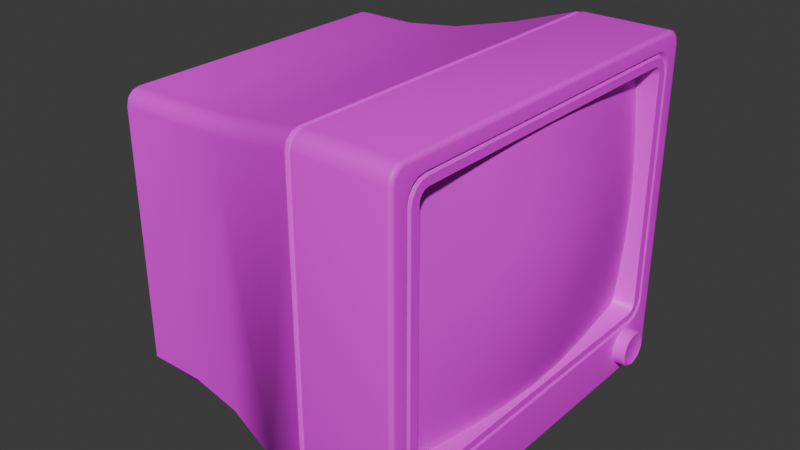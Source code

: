 # Source: CRT.blend  (saved by Blender 4.0.36; exported with 4.5.12 LTS)
import bpy
from mathutils import Matrix  # noqa: F401  (used for matrix-valued properties, if any)

bpy.ops.wm.read_factory_settings(use_empty=True)
scene = bpy.context.scene
scene.name = 'Scene'

# ---- collections
col_collection = bpy.data.collections.new('Collection'); scene.collection.children.link(col_collection)

# ---- images (referenced by path relative to the original .blend; pixels are not part of the script)
import os
ASSET_DIR = os.environ.get("B2B_ASSET_DIR", "")  # directory of the original .blend (textures are referenced by path, not embedded)
HERE = os.path.dirname(os.path.abspath(__file__))  # packed textures are extracted next to this script under _unpacked/

def load_image(name, relpath, width, height, colorspace="sRGB"):
    """Load a texture the original file referenced (path relative to the .blend, or extracted next to this script)."""
    p = next((c for c in (os.path.join(HERE, relpath), os.path.join(ASSET_DIR, relpath)) if relpath and os.path.exists(c)), "")
    if p:
        img = bpy.data.images.load(p, check_existing=True)
        img.name = name
    else:  # same state as the original file: an image datablock whose file is absent (Cycles renders it pink)
        img = bpy.data.images.new(name, width, height)
        img.source = "FILE"
        img.filepath = "//" + (relpath or name)
    img.colorspace_settings.name = colorspace
    return img
img_crt_aooooo_png = load_image('CRT_AOOOOO.png', 'CRT_AOOOOO.png', 1024, 1024, 'sRGB')

# ---- materials (node trees are filled in below, after node groups)
mat_material = bpy.data.materials.new('Material')
mat_material.alpha_threshold = 0.0
mat_material.roughness = 0.5
mat_material.line_color = (0.0, 0.0, 0.0, 1.0)

# ---- node groups
ng_auto_smooth = bpy.data.node_groups.new('Auto Smooth', 'GeometryNodeTree')
_s = ng_auto_smooth.interface.new_socket(name='Geometry', in_out='OUTPUT', socket_type='NodeSocketGeometry')
_s = ng_auto_smooth.interface.new_socket(name='Geometry', in_out='INPUT', socket_type='NodeSocketGeometry')
_s = ng_auto_smooth.interface.new_socket(name='Angle', in_out='INPUT', socket_type='NodeSocketFloat')
_s.subtype = 'ANGLE'
_s.min_value = 0.0
_s.max_value = 3.142
ng_auto_smooth.is_modifier = True
_N = ng_auto_smooth.nodes; _L = ng_auto_smooth.links
n0 = _N.new('NodeGroupOutput'); n0.name = 'Group Output'; n0.location = (480, -100)
n1 = _N.new('NodeGroupInput'); n1.name = 'Group Input'; n1.location = (-420, -300)
n2 = _N.new('NodeGroupInput'); n2.name = 'Group Input.001'; n2.location = (-60, -100)
n3 = _N.new('GeometryNodeSetShadeSmooth'); n3.name = 'Set Shade Smooth'; n3.location = (120, -100)
n3.domain = 'EDGE'
n4 = _N.new('GeometryNodeSetShadeSmooth'); n4.name = 'Set Shade Smooth.001'; n4.location = (300, -100)
n5 = _N.new('GeometryNodeInputMeshEdgeAngle'); n5.name = 'Edge Angle'; n5.location = (-420, -220)
n6 = _N.new('GeometryNodeInputEdgeSmooth'); n6.name = 'Is Edge Smooth'; n6.location = (-60, -160)
n7 = _N.new('GeometryNodeInputShadeSmooth'); n7.name = 'Is Face Smooth'; n7.location = (-240, -340)
n8 = _N.new('FunctionNodeBooleanMath'); n8.name = 'Boolean Math'; n8.location = (-60, -220)
n9 = _N.new('FunctionNodeCompare'); n9.name = 'Compare'; n9.location = (-240, -180)
n9.operation = 'LESS_EQUAL'
_L.new(n5.outputs[0], n9.inputs[0])
_L.new(n4.outputs[0], n0.inputs[0])
_L.new(n1.outputs[1], n9.inputs[1])
_L.new(n9.outputs[0], n8.inputs[0])
_L.new(n7.outputs[0], n8.inputs[1])
_L.new(n2.outputs[0], n3.inputs[0])
_L.new(n6.outputs[0], n3.inputs[1])
_L.new(n3.outputs[0], n4.inputs[0])
_L.new(n8.outputs[0], n3.inputs[2])
n0.is_active_output = True

# ---- material node trees
mat_material.use_nodes = True; mat_material.node_tree.nodes.clear()
_N = mat_material.node_tree.nodes; _L = mat_material.node_tree.links
n0 = _N.new('ShaderNodeOutputMaterial'); n0.name = 'Material Output'; n0.location = (300, 300)
n1 = _N.new('ShaderNodeBsdfPrincipled'); n1.name = 'Principled BSDF'; n1.location = (10, 300)
n1.inputs[3].default_value = 1.45
n2 = _N.new('ShaderNodeTexImage'); n2.name = 'Image Texture'; n2.location = (-449, 233)
n2.image = img_crt_aooooo_png
_L.new(n1.outputs[0], n0.inputs[0])
_L.new(n2.outputs[0], n1.inputs[0])
n0.is_active_output = True

# ---- world
world_world = bpy.data.worlds.new('World'); scene.world = world_world
world_world.use_nodes = True; world_world.node_tree.nodes.clear()
_N = world_world.node_tree.nodes; _L = world_world.node_tree.links
n0 = _N.new('ShaderNodeOutputWorld'); n0.name = 'World Output'; n0.location = (300, 300)
n1 = _N.new('ShaderNodeBackground'); n1.name = 'Background'; n1.location = (10, 300)
n1.inputs[0].default_value = (0.05088, 0.05088, 0.05088, 1.0)
_L.new(n1.outputs[0], n0.inputs[0])
n0.is_active_output = True
world_world.color = (0.05088, 0.05088, 0.05088)
world_world.use_sun_shadow = False
world_world.sun_shadow_jitter_overblur = 0.0

# ---- meshes
me_cube_003 = bpy.data.meshes.new('Cube.003')
me_cube_003.from_pydata([(-0.1691, -0.1424, -0.1856), (-0.1691, 0.1424, -0.1856), (-0.1213, 0.1734, -0.1474), (0.01159, 0.1645, -0.1856), (-0.05749, 0.1492, -0.1856), (0.01159, -0.1645, -0.1856), (-0.1229, -0.1426, -0.1856), (-0.05749, -0.1492, -0.1856), (-0.1859, 0.1731, -0.1471), (-0.1859, -0.1731, -0.1471), (-0.05931, -0.1802, -0.1535), (-0.1213, -0.1734, -0.1474), (-0.1229, 0.1426, -0.1856), (-0.05931, 0.1802, -0.1535), (0.00648, -0.1962, -0.1679), (0.00648, 0.1962, -0.1679), (0.06891, 0.2029, 0.179), (0.06887, 0.2029, -0.1793), (0.06891, -0.2086, 0.1734), (0.06891, -0.2107, 0.1656), (0.0689, -0.2087, -0.1737), (0.06891, -0.2107, -0.1662), (0.06891, 0.2086, 0.1734), (0.06891, 0.1951, 0.1811), (0.06891, 0.2107, 0.1656), (0.0689, 0.2087, -0.1737), (0.06891, 0.2107, -0.1662), (0.06882, 0.1948, -0.1816), (0.06891, -0.2029, 0.179), (0.06891, -0.1951, 0.1811), (0.06894, -0.2029, -0.1793), (0.06882, -0.1948, -0.1816), (-0.1859, -0.1731, 0.1313), (-0.1859, -0.1572, 0.1471), (-0.1859, -0.171, 0.1392), (-0.1859, -0.1652, 0.145), (-0.1859, 0.1572, 0.1471), (-0.1859, 0.1731, 0.1313), (-0.1859, 0.1652, 0.145), (-0.1859, 0.171, 0.1392), (0.00648, 0.1803, 0.1679), (0.00648, 0.1962, 0.152), (0.00648, 0.1883, 0.1658), (0.00648, 0.1941, 0.16), (-0.1213, 0.1734, 0.1315), (-0.1213, 0.1575, 0.1474), (-0.1213, 0.1713, 0.1394), (-0.1213, 0.1654, 0.1452), (-0.05931, 0.1643, 0.1535), (-0.05931, 0.1802, 0.1376), (-0.05931, 0.1723, 0.1514), (-0.05931, 0.1781, 0.1456), (-0.1213, -0.1575, 0.1474), (-0.1213, -0.1734, 0.1315), (-0.1213, -0.1654, 0.1452), (-0.1213, -0.1713, 0.1394), (0.00648, -0.1962, 0.152), (0.00648, -0.1803, 0.1679), (0.00648, -0.1941, 0.16), (0.00648, -0.1883, 0.1658), (-0.05931, -0.1802, 0.1376), (-0.05931, -0.1643, 0.1535), (-0.05931, -0.1781, 0.1456), (-0.05931, -0.1723, 0.1514), (0.1724, -0.1998, 0.1813), (0.1677, -0.2004, 0.1861), (0.1721, -0.2001, 0.1831), (0.171, -0.2003, 0.1847), (0.1695, -0.2004, 0.1857), (0.1724, -0.2117, 0.1695), (0.1677, -0.2164, 0.1702), (0.1721, -0.2135, 0.1698), (0.171, -0.215, 0.17), (0.1695, -0.216, 0.1701), (0.1724, -0.206, 0.1797), (0.1677, -0.2084, 0.1839), (0.1721, -0.2069, 0.1813), (0.171, -0.2077, 0.1827), (0.1695, -0.2082, 0.1836), (0.1724, -0.21, 0.1757), (0.1677, -0.2142, 0.1781), (0.1721, -0.2116, 0.1766), (0.171, -0.213, 0.1774), (0.1695, -0.2139, 0.1779), (0.1724, 0.2117, 0.1695), (0.1677, 0.2164, 0.1702), (0.1721, 0.2135, 0.1698), (0.171, 0.215, 0.17), (0.1695, 0.216, 0.1701), (0.1724, 0.1998, 0.1813), (0.1677, 0.2004, 0.1861), (0.1721, 0.2001, 0.1831), (0.171, 0.2003, 0.1847), (0.1695, 0.2004, 0.1857), (0.1724, 0.21, 0.1757), (0.1677, 0.2142, 0.1781), (0.1721, 0.2116, 0.1766), (0.171, 0.213, 0.1774), (0.1695, 0.2139, 0.1779), (0.1724, 0.206, 0.1797), (0.1677, 0.2084, 0.1839), (0.1721, 0.2069, 0.1813), (0.171, 0.2077, 0.1827), (0.1695, 0.2082, 0.1836), (0.1724, 0.2001, -0.1813), (0.1677, 0.2007, -0.1861), (0.1721, 0.2003, -0.1831), (0.171, 0.2005, -0.1847), (0.1695, 0.2007, -0.1857), (0.1724, 0.2117, -0.1697), (0.1677, 0.2164, -0.1704), (0.1721, 0.2135, -0.17), (0.171, 0.215, -0.1702), (0.1695, 0.216, -0.1703), (0.1724, 0.2061, -0.1797), (0.1677, 0.2085, -0.184), (0.1721, 0.207, -0.1813), (0.171, 0.2078, -0.1827), (0.1695, 0.2084, -0.1836), (0.1724, 0.21, -0.1758), (0.1677, 0.2143, -0.1782), (0.1721, 0.2117, -0.1767), (0.171, 0.213, -0.1775), (0.1695, 0.214, -0.178), (0.1724, -0.2117, -0.1697), (0.1677, -0.2164, -0.1704), (0.1721, -0.2135, -0.17), (0.171, -0.215, -0.1702), (0.1695, -0.216, -0.1703), (0.1724, -0.2001, -0.1813), (0.1677, -0.2007, -0.1861), (0.1721, -0.2003, -0.1831), (0.171, -0.2005, -0.1847), (0.1695, -0.2007, -0.1857), (0.1724, -0.21, -0.1758), (0.1677, -0.2143, -0.1782), (0.1721, -0.2117, -0.1767), (0.171, -0.213, -0.1775), (0.1695, -0.214, -0.178), (0.1724, -0.2061, -0.1797), (0.1677, -0.2085, -0.184), (0.1721, -0.207, -0.1813), (0.171, -0.2078, -0.1827), (0.1695, -0.2084, -0.1836), (0.1055, -0.1555, -0.0883), (0.1055, -0.1459, -0.09784), (0.1055, -0.1547, -0.09195), (0.1055, -0.1527, -0.09504), (0.1055, -0.1496, -0.09711), (0.1055, -0.1459, 0.1354), (0.1055, -0.1555, 0.1258), (0.1055, -0.1496, 0.1346), (0.1055, -0.1527, 0.1326), (0.1055, -0.1547, 0.1295), (0.1055, 0.1459, -0.09784), (0.1055, 0.1555, -0.0883), (0.1055, 0.1496, -0.09711), (0.1055, 0.1527, -0.09504), (0.1055, 0.1547, -0.09195), (0.1055, 0.1555, 0.1258), (0.1055, 0.1459, 0.1354), (0.1055, 0.1547, 0.1295), (0.1055, 0.1527, 0.1326), (0.1055, 0.1496, 0.1346), (0.1724, 0.1837, -0.1077), (0.1724, 0.1724, -0.119), (0.1724, 0.1828, -0.112), (0.1724, 0.1804, -0.1157), (0.1724, 0.1767, -0.1181), (0.1724, 0.1724, 0.1565), (0.1724, 0.1837, 0.1453), (0.1724, 0.1767, 0.1557), (0.1724, 0.1804, 0.1532), (0.1724, 0.1828, 0.1496), (0.1724, -0.1724, -0.119), (0.1724, -0.1837, -0.1077), (0.1724, -0.1767, -0.1181), (0.1724, -0.1804, -0.1157), (0.1724, -0.1828, -0.112), (0.1724, -0.1837, 0.1453), (0.1724, -0.1724, 0.1565), (0.1724, -0.1828, 0.1496), (0.1724, -0.1804, 0.1532), (0.1724, -0.1767, 0.1557), (0.06532, -0.1985, -0.186), (0.07233, -0.2007, -0.1861), (0.07233, -0.2164, -0.1704), (0.06548, -0.2153, -0.1702), (0.07233, -0.2085, -0.184), (0.06555, -0.2072, -0.1835), (0.06548, -0.2133, -0.1777), (0.07233, -0.2143, -0.1782), (0.07233, -0.2004, 0.1861), (0.06549, -0.1994, 0.1851), (0.07233, -0.2164, 0.1702), (0.06549, -0.2153, 0.1692), (0.06549, -0.2073, 0.183), (0.07233, -0.2084, 0.1839), (0.07233, -0.2142, 0.1781), (0.06549, -0.2132, 0.1771), (0.06548, 0.2153, -0.1702), (0.07233, 0.2164, -0.1704), (0.06532, 0.1985, -0.186), (0.07233, 0.2007, -0.1861), (0.07233, 0.2143, -0.1782), (0.06548, 0.2133, -0.1777), (0.06541, 0.2072, -0.1834), (0.07233, 0.2085, -0.184), (0.06549, 0.2153, 0.1692), (0.07233, 0.2164, 0.1702), (0.07233, 0.2004, 0.1861), (0.06549, 0.1994, 0.1851), (0.06549, 0.2132, 0.1771), (0.07233, 0.2142, 0.1781), (0.07233, 0.2084, 0.1839), (0.06549, 0.2073, 0.183), (0.1697, 0.1958, -0.1089), (0.1697, 0.1758, -0.1291), (0.1697, 0.1943, -0.1166), (0.1697, 0.19, -0.1231), (0.1697, 0.1835, -0.1275), (0.1697, -0.1956, -0.1089), (0.1697, -0.1755, -0.1291), (0.1697, -0.1941, -0.1166), (0.1697, -0.1897, -0.1232), (0.1697, -0.1832, -0.1275), (0.1697, -0.1956, 0.1474), (0.1697, -0.1755, 0.1676), (0.1697, -0.1941, 0.1552), (0.1697, -0.1897, 0.1617), (0.1697, -0.1832, 0.1661), (0.1697, 0.1958, 0.1475), (0.1697, 0.1758, 0.1676), (0.1697, 0.1943, 0.1552), (0.1697, 0.19, 0.1617), (0.1697, 0.1835, 0.1661), (0.1724, 0.1934, 0.145), (0.1724, 0.1734, 0.1652), (0.1724, 0.1919, 0.1528), (0.1724, 0.1876, 0.1593), (0.1724, 0.1811, 0.1637), (0.1724, 0.1782, 0.1701), (0.1724, 0.1983, 0.1499), (0.1724, 0.1859, 0.1685), (0.1724, 0.1924, 0.1642), (0.1724, 0.1967, 0.1576), (0.1724, -0.198, 0.1499), (0.1724, -0.178, 0.1701), (0.1724, -0.1965, 0.1576), (0.1724, -0.1921, 0.1642), (0.1724, -0.1856, 0.1685), (0.1724, -0.1731, 0.1652), (0.1724, -0.1932, 0.145), (0.1724, -0.1808, 0.1637), (0.1724, -0.1873, 0.1593), (0.1724, -0.1916, 0.1527), (0.1724, 0.1983, -0.1113), (0.1724, 0.1782, -0.1315), (0.1724, 0.1967, -0.119), (0.1724, 0.1924, -0.1256), (0.1724, 0.1859, -0.13), (0.1724, 0.1734, -0.1266), (0.1724, 0.1934, -0.1064), (0.1724, 0.1811, -0.1251), (0.1724, 0.1876, -0.1207), (0.1724, 0.1919, -0.1142), (0.1724, -0.1932, -0.1064), (0.1724, -0.1731, -0.1266), (0.1724, -0.1916, -0.1142), (0.1724, -0.1873, -0.1207), (0.1724, -0.1808, -0.1251), (0.1724, -0.178, -0.1315), (0.1724, -0.198, -0.1113), (0.1724, -0.1856, -0.13), (0.1724, -0.1921, -0.1256), (0.1724, -0.1965, -0.119)], [], [(58, 199, 196, 59), (11, 53, 32, 9), (115, 207, 204, 120), (52, 45, 36, 33), (205, 15, 200), (39, 37, 8, 9, 32, 34, 35, 33, 36, 38), (44, 2, 8, 37), (13, 49, 41, 15), (6, 12, 4, 7), (7, 4, 3, 5), (53, 11, 10, 60), (2, 44, 49, 13), (60, 10, 14, 56), (45, 52, 61, 48), (48, 61, 57, 40), (12, 6, 0, 1), (1, 0, 9, 8), (6, 7, 10, 11), (4, 12, 2, 13), (7, 5, 14, 10), (3, 4, 13, 15), (12, 1, 8, 2), (0, 6, 11, 9), (208, 200, 15, 41), (42, 215, 212, 43), (90, 210, 192, 65), (43, 212, 208, 41), (185, 130, 140, 188), (195, 56, 14, 187), (15, 205, 206), (204, 207, 17, 25), (202, 3, 206), (120, 204, 201, 110), (65, 192, 197, 75), (3, 202, 184, 5), (59, 196, 193, 57), (40, 211, 215, 42), (14, 5, 189), (49, 44, 46, 51), (51, 46, 47, 50), (50, 47, 45, 48), (53, 60, 62, 55), (55, 62, 63, 54), (54, 63, 61, 52), (41, 49, 51, 43), (43, 51, 50, 42), (42, 50, 48, 40), (60, 56, 58, 62), (62, 58, 59, 63), (63, 59, 57, 61), (210, 90, 100, 214), (214, 100, 95, 213), (213, 95, 85, 209), (36, 45, 47, 38), (38, 47, 46, 39), (39, 46, 44, 37), (80, 198, 194, 70), (75, 197, 198, 80), (56, 195, 199, 58), (32, 53, 55, 34), (34, 55, 54, 35), (35, 54, 52, 33), (201, 209, 85, 110), (114, 104, 106, 116), (116, 106, 107, 117), (117, 107, 108, 118), (118, 108, 105, 115), (119, 114, 116, 121), (121, 116, 117, 122), (122, 117, 118, 123), (123, 118, 115, 120), (109, 119, 121, 111), (111, 121, 122, 112), (112, 122, 123, 113), (113, 123, 120, 110), (89, 99, 101, 91), (91, 101, 102, 92), (92, 102, 103, 93), (93, 103, 100, 90), (99, 94, 96, 101), (101, 96, 97, 102), (102, 97, 98, 103), (103, 98, 95, 100), (94, 84, 86, 96), (96, 86, 87, 97), (97, 87, 88, 98), (98, 88, 85, 95), (129, 139, 141, 131), (131, 141, 142, 132), (132, 142, 143, 133), (133, 143, 140, 130), (139, 134, 136, 141), (141, 136, 137, 142), (142, 137, 138, 143), (143, 138, 135, 140), (134, 124, 126, 136), (136, 126, 127, 137), (137, 127, 128, 138), (138, 128, 125, 135), (74, 64, 66, 76), (76, 66, 67, 77), (77, 67, 68, 78), (78, 68, 65, 75), (79, 74, 76, 81), (81, 76, 77, 82), (82, 77, 78, 83), (83, 78, 75, 80), (69, 79, 81, 71), (71, 81, 82, 72), (72, 82, 83, 73), (73, 83, 80, 70), (124, 69, 71, 126), (126, 71, 72, 127), (127, 72, 73, 128), (128, 73, 70, 125), (104, 129, 131, 106), (106, 131, 132, 107), (107, 132, 133, 108), (108, 133, 130, 105), (64, 89, 91, 66), (66, 91, 92, 67), (67, 92, 93, 68), (68, 93, 90, 65), (84, 109, 111, 86), (86, 111, 112, 87), (87, 112, 113, 88), (88, 113, 110, 85), (193, 211, 40, 57), (15, 206, 3), (188, 140, 135, 191), (191, 135, 125, 186), (189, 190, 14), (105, 130, 185, 203), (187, 14, 190), (125, 70, 194, 186), (105, 203, 207, 115), (154, 145, 174, 165), (149, 160, 169, 180), (170, 159, 155, 164), (171, 172, 239, 240), (149, 180, 183, 151), (151, 183, 182, 152), (152, 182, 181, 153), (153, 181, 179, 150), (154, 165, 168, 156), (156, 168, 167, 157), (157, 167, 166, 158), (158, 166, 164, 155), (144, 175, 178, 146), (146, 178, 177, 147), (147, 177, 176, 148), (148, 176, 174, 145), (159, 170, 173, 161), (161, 173, 172, 162), (162, 172, 171, 163), (163, 171, 169, 160), (175, 144, 150, 179), (31, 30, 189, 184), (29, 28, 197, 192), (31, 27, 203, 185), (26, 25, 205, 200), (26, 24, 209, 201), (29, 23, 211, 193), (24, 22, 213, 209), (21, 20, 191, 186), (21, 19, 195, 187), (19, 18, 199, 195), (27, 17, 207, 203), (23, 16, 215, 211), (30, 20, 190, 189), (28, 18, 198, 197), (22, 16, 214, 213), (25, 17, 206, 205), (5, 184, 189), (212, 215, 16, 22), (196, 199, 18, 28), (188, 191, 20, 30), (210, 214, 16, 23), (202, 206, 17, 27), (194, 198, 18, 19), (186, 194, 19, 21), (187, 190, 20, 21), (208, 212, 22, 24), (192, 210, 23, 29), (200, 208, 24, 26), (201, 204, 25, 26), (184, 202, 27, 31), (193, 196, 28, 29), (185, 188, 30, 31), (241, 247, 227, 232), (172, 173, 238, 239), (173, 170, 236, 238), (231, 216, 256, 242), (226, 221, 266, 252), (246, 272, 221, 226), (164, 262, 236, 170), (222, 217, 261, 267), (236, 262, 216, 231), (232, 227, 251, 237), (164, 166, 265, 262), (166, 167, 264, 265), (167, 168, 263, 264), (168, 165, 261, 263), (256, 216, 218, 258), (258, 218, 219, 259), (259, 219, 220, 260), (260, 220, 217, 257), (266, 221, 223, 268), (268, 223, 224, 269), (269, 224, 225, 270), (270, 225, 222, 267), (246, 226, 228, 248), (248, 228, 229, 249), (249, 229, 230, 250), (250, 230, 227, 247), (236, 231, 233, 238), (238, 233, 234, 239), (239, 234, 235, 240), (240, 235, 232, 237), (231, 242, 245, 233), (233, 245, 244, 234), (234, 244, 243, 235), (235, 243, 241, 232), (226, 252, 255, 228), (228, 255, 254, 229), (229, 254, 253, 230), (230, 253, 251, 227), (221, 272, 275, 223), (223, 275, 274, 224), (224, 274, 273, 225), (225, 273, 271, 222), (216, 262, 265, 218), (218, 265, 264, 219), (219, 264, 263, 220), (220, 263, 261, 217), (271, 257, 217, 222), (169, 171, 240, 237), (169, 237, 251, 180), (183, 180, 251, 253), (182, 183, 253, 254), (181, 182, 254, 255), (179, 181, 255, 252), (179, 252, 266, 175), (178, 175, 266, 268), (177, 178, 268, 269), (176, 177, 269, 270), (174, 176, 270, 267), (174, 267, 261, 165), (84, 94, 245, 242), (99, 89, 241, 243), (243, 244, 99), (245, 94, 244), (94, 99, 244), (84, 242, 256, 109), (104, 257, 271, 129), (104, 114, 260, 257), (119, 109, 256, 258), (258, 259, 119), (260, 114, 259), (114, 119, 259), (124, 272, 246, 69), (124, 134, 275, 272), (139, 129, 271, 273), (134, 139, 273, 274), (274, 275, 134), (79, 69, 246, 248), (64, 247, 241, 89), (64, 74, 250, 247), (74, 79, 248, 249), (249, 250, 74)])
me_cube_003.polygons.foreach_set('use_smooth', [True] * 270)
_uv = me_cube_003.uv_layers.new(name='UVMap')
_uv.uv.foreach_set('vector', [0.6417, 0.4686, 0.6422, 0.5147, 0.636, 0.5146, 0.6355, 0.4685, 0.03785, 0.1882, 0.2736, 0.1882, 0.2728, 0.2418, 0.03747, 0.2418, 0.6293, 0.3671, 0.6293, 0.4395, 0.6231, 0.4395, 0.6231, 0.3671, 0.314, 0.8147, 0.04735, 0.8147, 0.04759, 0.7602, 0.3138, 0.7602, 0.3523, 0.4828, 0.3422, 0.5418, 0.3452, 0.4826, 0.6696, 0.5165, 0.6683, 0.5115, 0.6683, 0.3376, 0.8846, 0.3376, 0.8846, 0.5115, 0.8833, 0.5165, 0.8796, 0.5201, 0.8747, 0.5214, 0.6782, 0.5214, 0.6733, 0.5201, 0.04907, 0.6683, 0.3214, 0.6683, 0.3215, 0.7313, 0.04964, 0.7313, 0.3275, 0.6073, 0.04316, 0.6073, 0.02967, 0.5418, 0.3422, 0.5418, 0.05766, 0.2922, 0.2973, 0.2923, 0.3032, 0.3475, 0.05258, 0.3475, 0.05258, 0.3475, 0.3032, 0.3475, 0.3166, 0.4059, 0.04011, 0.4058, 0.2736, 0.1882, 0.03785, 0.1882, 0.03293, 0.1356, 0.279, 0.1356, 0.3214, 0.6683, 0.04907, 0.6683, 0.04316, 0.6073, 0.3275, 0.6073, 0.279, 0.1356, 0.03293, 0.1356, 0.02061, 0.07827, 0.2911, 0.07827, 0.04735, 0.8147, 0.314, 0.8147, 0.3198, 0.8674, 0.0416, 0.8674, 0.0416, 0.8674, 0.3198, 0.8674, 0.3333, 0.9239, 0.02805, 0.9239, 0.2973, 0.2923, 0.05766, 0.2922, 0.05752, 0.2532, 0.2968, 0.2532, 0.6875, 0.3136, 0.8654, 0.3136, 0.8846, 0.3376, 0.6683, 0.3376, 0.7245, 0.1976, 0.7704, 0.1996, 0.7699, 0.231, 0.7259, 0.2318, 0.7704, 0.2841, 0.7245, 0.2861, 0.7259, 0.2519, 0.7699, 0.2527, 0.7704, 0.1996, 0.8196, 0.206, 0.8175, 0.2305, 0.7699, 0.231, 0.8196, 0.2778, 0.7704, 0.2841, 0.7699, 0.2527, 0.8175, 0.2532, 0.7245, 0.2861, 0.6923, 0.2854, 0.6811, 0.2508, 0.7259, 0.2519, 0.6923, 0.1983, 0.7245, 0.1976, 0.7259, 0.2318, 0.6811, 0.233, 0.01369, 0.4826, 0.3452, 0.4826, 0.3422, 0.5418, 0.02967, 0.5418, 0.6526, 0.4682, 0.6522, 0.5161, 0.646, 0.5162, 0.6465, 0.4683, 0.4453, 0.6599, 0.5202, 0.6599, 0.5202, 0.9756, 0.4453, 0.9756, 0.02178, 0.542, 0.005804, 0.4828, 0.01369, 0.4826, 0.02967, 0.5418, 0.3619, 0.9767, 0.4368, 0.9761, 0.4367, 0.982, 0.3618, 0.9826, 0.3052, 0.02611, 0.2911, 0.07827, 0.02061, 0.07827, 0.01831, 0.02611, 0.8175, 0.2532, 0.8603, 0.2508, 0.8601, 0.2566, 0.5893, 0.1709, 0.5844, 0.1758, 0.5884, 0.1807, 0.5932, 0.1757, 0.3454, 0.4513, 0.3166, 0.4059, 0.353, 0.4512, 0.4375, 0.6368, 0.3627, 0.6372, 0.3628, 0.6311, 0.4376, 0.6307, 0.4453, 0.9756, 0.5202, 0.9756, 0.5203, 0.9819, 0.4455, 0.9819, 0.3166, 0.4059, 0.3454, 0.4513, 0.0119, 0.4512, 0.04011, 0.4058, 0.3401, 0.9238, 0.3562, 0.9747, 0.3495, 0.9749, 0.3333, 0.9239, 0.02805, 0.9239, 0.0119, 0.9749, 0.00515, 0.9747, 0.02129, 0.9238, 0.8175, 0.2305, 0.8196, 0.206, 0.8602, 0.2271, 0.04316, 0.6073, 0.04907, 0.6683, 0.0412, 0.6685, 0.03529, 0.6075, 0.6467, 0.4165, 0.6465, 0.3701, 0.6527, 0.37, 0.6529, 0.4164, 0.03486, 0.8673, 0.04062, 0.8145, 0.04735, 0.8147, 0.0416, 0.8674, 0.2736, 0.1882, 0.279, 0.1356, 0.2858, 0.1359, 0.2804, 0.1885, 0.6416, 0.3708, 0.6414, 0.4178, 0.6353, 0.4177, 0.6355, 0.3708, 0.3208, 0.8145, 0.3265, 0.8673, 0.3198, 0.8674, 0.314, 0.8147, 0.02967, 0.5418, 0.04316, 0.6073, 0.03529, 0.6075, 0.02178, 0.542, 0.6465, 0.4683, 0.6467, 0.4165, 0.6529, 0.4164, 0.6526, 0.4682, 0.02129, 0.9238, 0.03486, 0.8673, 0.0416, 0.8674, 0.02805, 0.9239, 0.279, 0.1356, 0.2911, 0.07827, 0.2979, 0.07863, 0.2858, 0.1359, 0.6414, 0.4178, 0.6417, 0.4686, 0.6355, 0.4685, 0.6353, 0.4177, 0.3265, 0.8673, 0.3401, 0.9238, 0.3333, 0.9239, 0.3198, 0.8674, 0.5202, 0.6599, 0.4453, 0.6599, 0.4455, 0.6536, 0.5203, 0.6537, 0.6162, 0.3696, 0.6162, 0.4395, 0.6099, 0.4395, 0.6099, 0.3696, 0.3627, 0.3571, 0.4375, 0.3567, 0.4376, 0.363, 0.3628, 0.3634, 0.04759, 0.7602, 0.04735, 0.8147, 0.04062, 0.8145, 0.04086, 0.76, 0.6522, 0.3236, 0.6527, 0.37, 0.6465, 0.3701, 0.646, 0.3237, 0.04177, 0.7315, 0.0412, 0.6685, 0.04907, 0.6683, 0.04964, 0.7313, 0.3618, 0.05749, 0.4354, 0.05834, 0.4351, 0.06468, 0.3614, 0.06383, 0.6236, 0.5147, 0.6236, 0.4438, 0.6297, 0.4438, 0.6297, 0.5147, 0.2911, 0.07827, 0.3052, 0.02611, 0.312, 0.02646, 0.2979, 0.07863, 0.2728, 0.2418, 0.2736, 0.1882, 0.2804, 0.1885, 0.2796, 0.2422, 0.6422, 0.3228, 0.6416, 0.3708, 0.6355, 0.3708, 0.636, 0.3227, 0.3205, 0.76, 0.3208, 0.8145, 0.314, 0.8147, 0.3138, 0.7602, 0.3628, 0.6311, 0.3628, 0.3634, 0.4376, 0.363, 0.4376, 0.6307, 0.4607, 0.03631, 0.4584, 0.04479, 0.4557, 0.04435, 0.4583, 0.03491, 0.4583, 0.03491, 0.4557, 0.04435, 0.4533, 0.04375, 0.4561, 0.03346, 0.4561, 0.03346, 0.4533, 0.04375, 0.4499, 0.0414, 0.4529, 0.03056, 0.4529, 0.03056, 0.4499, 0.0414, 0.4473, 0.03913, 0.4503, 0.02793, 0.4662, 0.03074, 0.4607, 0.03631, 0.4583, 0.03491, 0.4649, 0.02837, 0.4649, 0.02837, 0.4583, 0.03491, 0.4561, 0.03346, 0.4635, 0.0261, 0.4635, 0.0261, 0.4561, 0.03346, 0.4529, 0.03056, 0.4609, 0.02259, 0.4609, 0.02259, 0.4529, 0.03056, 0.4503, 0.02793, 0.4586, 0.0197, 0.4747, 0.02847, 0.4662, 0.03074, 0.4649, 0.02837, 0.4743, 0.02581, 0.4743, 0.02581, 0.4649, 0.02837, 0.4635, 0.0261, 0.4738, 0.02332, 0.4738, 0.02332, 0.4635, 0.0261, 0.4609, 0.02259, 0.4717, 0.01954, 0.4717, 0.01954, 0.4609, 0.02259, 0.4586, 0.0197, 0.4698, 0.01665, 0.9698, 0.04514, 0.9675, 0.03648, 0.9698, 0.03508, 0.9724, 0.0447, 0.9724, 0.0447, 0.9698, 0.03508, 0.9721, 0.03363, 0.9749, 0.04411, 0.9749, 0.04411, 0.9721, 0.03363, 0.9752, 0.03073, 0.9783, 0.04176, 0.9783, 0.04176, 0.9752, 0.03073, 0.9778, 0.02811, 0.9809, 0.03949, 0.9675, 0.03648, 0.9618, 0.03078, 0.9632, 0.02842, 0.9698, 0.03508, 0.9698, 0.03508, 0.9632, 0.02842, 0.9646, 0.02614, 0.9721, 0.03363, 0.9721, 0.03363, 0.9646, 0.02614, 0.9672, 0.02263, 0.9752, 0.03073, 0.9752, 0.03073, 0.9672, 0.02263, 0.9695, 0.01975, 0.9778, 0.02811, 0.9618, 0.03078, 0.9532, 0.02847, 0.9536, 0.02581, 0.9632, 0.02842, 0.9632, 0.02842, 0.9536, 0.02581, 0.9541, 0.02332, 0.9646, 0.02614, 0.9646, 0.02614, 0.9541, 0.02332, 0.9562, 0.01954, 0.9672, 0.02263, 0.9672, 0.02263, 0.9562, 0.01954, 0.9581, 0.01665, 0.9695, 0.01975, 0.4584, 0.609, 0.4607, 0.6175, 0.4583, 0.6189, 0.4557, 0.6095, 0.4557, 0.6095, 0.4583, 0.6189, 0.4561, 0.6204, 0.4533, 0.6101, 0.4533, 0.6101, 0.4561, 0.6204, 0.4529, 0.6233, 0.4499, 0.6124, 0.4499, 0.6124, 0.4529, 0.6233, 0.4503, 0.6259, 0.4473, 0.6147, 0.4607, 0.6175, 0.4662, 0.6231, 0.4649, 0.6255, 0.4583, 0.6189, 0.4583, 0.6189, 0.4649, 0.6255, 0.4635, 0.6277, 0.4561, 0.6204, 0.4561, 0.6204, 0.4635, 0.6277, 0.4609, 0.6312, 0.4529, 0.6233, 0.4529, 0.6233, 0.4609, 0.6312, 0.4586, 0.6341, 0.4503, 0.6259, 0.4662, 0.6231, 0.4747, 0.6254, 0.4743, 0.628, 0.4649, 0.6255, 0.4649, 0.6255, 0.4743, 0.628, 0.4738, 0.6305, 0.4635, 0.6277, 0.4635, 0.6277, 0.4738, 0.6305, 0.4717, 0.6343, 0.4609, 0.6312, 0.4609, 0.6312, 0.4717, 0.6343, 0.4698, 0.6372, 0.4586, 0.6341, 0.9675, 0.6174, 0.9698, 0.6087, 0.9724, 0.6091, 0.9698, 0.6188, 0.9698, 0.6188, 0.9724, 0.6091, 0.9749, 0.6097, 0.9721, 0.6202, 0.9721, 0.6202, 0.9749, 0.6097, 0.9783, 0.6121, 0.9752, 0.6231, 0.9752, 0.6231, 0.9783, 0.6121, 0.9809, 0.6143, 0.9778, 0.6257, 0.9618, 0.6231, 0.9675, 0.6174, 0.9698, 0.6188, 0.9632, 0.6254, 0.9632, 0.6254, 0.9698, 0.6188, 0.9721, 0.6202, 0.9646, 0.6277, 0.9646, 0.6277, 0.9721, 0.6202, 0.9752, 0.6231, 0.9672, 0.6312, 0.9672, 0.6312, 0.9752, 0.6231, 0.9778, 0.6257, 0.9695, 0.6341, 0.9532, 0.6254, 0.9618, 0.6231, 0.9632, 0.6254, 0.9536, 0.628, 0.9536, 0.628, 0.9632, 0.6254, 0.9646, 0.6277, 0.9541, 0.6305, 0.9541, 0.6305, 0.9646, 0.6277, 0.9672, 0.6312, 0.9562, 0.6343, 0.9562, 0.6343, 0.9672, 0.6312, 0.9695, 0.6341, 0.9581, 0.6372, 0.4747, 0.6254, 0.9532, 0.6254, 0.9536, 0.628, 0.4743, 0.628, 0.4743, 0.628, 0.9536, 0.628, 0.9541, 0.6305, 0.4738, 0.6305, 0.4738, 0.6305, 0.9541, 0.6305, 0.9562, 0.6343, 0.4717, 0.6343, 0.4717, 0.6343, 0.9562, 0.6343, 0.9581, 0.6372, 0.4698, 0.6372, 0.4584, 0.04479, 0.4584, 0.609, 0.4557, 0.6095, 0.4557, 0.04435, 0.4557, 0.04435, 0.4557, 0.6095, 0.4533, 0.6101, 0.4533, 0.04375, 0.4533, 0.04375, 0.4533, 0.6101, 0.4499, 0.6124, 0.4499, 0.0414, 0.4499, 0.0414, 0.4499, 0.6124, 0.4473, 0.6147, 0.4473, 0.03913, 0.9698, 0.6087, 0.9698, 0.04514, 0.9724, 0.0447, 0.9724, 0.6091, 0.9724, 0.6091, 0.9724, 0.0447, 0.9749, 0.04411, 0.9749, 0.6097, 0.9749, 0.6097, 0.9749, 0.04411, 0.9783, 0.04176, 0.9783, 0.6121, 0.9783, 0.6121, 0.9783, 0.04176, 0.9809, 0.03949, 0.9809, 0.6143, 0.9532, 0.02847, 0.4747, 0.02847, 0.4743, 0.02581, 0.9536, 0.02581, 0.9536, 0.02581, 0.4743, 0.02581, 0.4738, 0.02332, 0.9541, 0.02332, 0.9541, 0.02332, 0.4738, 0.02332, 0.4717, 0.01954, 0.9562, 0.01954, 0.9562, 0.01954, 0.4717, 0.01954, 0.4698, 0.01665, 0.9581, 0.01665, 0.3495, 0.9749, 0.0119, 0.9749, 0.02805, 0.9239, 0.3333, 0.9239, 0.8175, 0.2532, 0.8601, 0.2566, 0.8196, 0.2778, 0.6104, 0.5147, 0.6104, 0.4439, 0.6165, 0.4439, 0.6165, 0.5147, 0.4354, 0.3385, 0.3618, 0.3376, 0.3614, 0.3316, 0.4351, 0.3324, 0.8602, 0.2271, 0.8603, 0.233, 0.8175, 0.2305, 0.4368, 0.6624, 0.4368, 0.9761, 0.3619, 0.9767, 0.3619, 0.663, 0.01831, 0.02611, 0.02061, 0.07827, 0.01213, 0.02645, 0.3614, 0.3316, 0.3614, 0.06383, 0.4351, 0.06468, 0.4351, 0.3324, 0.4368, 0.6624, 0.3619, 0.663, 0.3618, 0.6567, 0.4367, 0.6561, 0.5714, 0.1152, 0.5714, 0.5386, 0.5581, 0.5553, 0.5581, 0.09853, 0.9098, 0.5386, 0.9098, 0.1152, 0.9231, 0.09853, 0.9231, 0.5553, 0.9082, 0.08361, 0.8959, 0.1014, 0.5853, 0.1014, 0.573, 0.08361, 0.9219, 0.09282, 0.9187, 0.08798, 0.9267, 0.07848, 0.9325, 0.08709, 0.9098, 0.5386, 0.9231, 0.5553, 0.9219, 0.561, 0.9087, 0.5439, 0.9087, 0.5439, 0.9219, 0.561, 0.9187, 0.5658, 0.9057, 0.5484, 0.9057, 0.5484, 0.9187, 0.5658, 0.9139, 0.5691, 0.9012, 0.5514, 0.9012, 0.5514, 0.9139, 0.5691, 0.9082, 0.5702, 0.8959, 0.5524, 0.5714, 0.1152, 0.5581, 0.09853, 0.5593, 0.09282, 0.5725, 0.1099, 0.5725, 0.1099, 0.5593, 0.09282, 0.5625, 0.08798, 0.5755, 0.1054, 0.5755, 0.1054, 0.5625, 0.08798, 0.5673, 0.08474, 0.58, 0.1024, 0.58, 0.1024, 0.5673, 0.08474, 0.573, 0.08361, 0.5853, 0.1014, 0.5853, 0.5524, 0.573, 0.5702, 0.5673, 0.5691, 0.58, 0.5514, 0.58, 0.5514, 0.5673, 0.5691, 0.5625, 0.5658, 0.5755, 0.5484, 0.5755, 0.5484, 0.5625, 0.5658, 0.5593, 0.561, 0.5725, 0.5439, 0.5725, 0.5439, 0.5593, 0.561, 0.5581, 0.5553, 0.5714, 0.5386, 0.8959, 0.1014, 0.9082, 0.08361, 0.9139, 0.08474, 0.9012, 0.1024, 0.9012, 0.1024, 0.9139, 0.08474, 0.9187, 0.08798, 0.9057, 0.1054, 0.9057, 0.1054, 0.9187, 0.08798, 0.9219, 0.09282, 0.9087, 0.1099, 0.9087, 0.1099, 0.9219, 0.09282, 0.9231, 0.09853, 0.9098, 0.1152, 0.573, 0.5702, 0.5853, 0.5524, 0.8959, 0.5524, 0.9082, 0.5702, 0.5864, 0.5228, 0.5884, 0.5298, 0.5932, 0.524, 0.5911, 0.5169, 0.8985, 0.5231, 0.8967, 0.5298, 0.9009, 0.5345, 0.9027, 0.5277, 0.5864, 0.5228, 0.5864, 0.1876, 0.5826, 0.1826, 0.5826, 0.5279, 0.5996, 0.174, 0.5932, 0.1757, 0.5979, 0.1815, 0.604, 0.1799, 0.5996, 0.174, 0.8851, 0.174, 0.889, 0.1691, 0.5961, 0.1691, 0.8985, 0.5231, 0.8985, 0.1874, 0.8934, 0.1928, 0.8934, 0.5176, 0.8851, 0.174, 0.8918, 0.1758, 0.8959, 0.1709, 0.889, 0.1691, 0.5996, 0.5365, 0.5932, 0.5348, 0.5893, 0.5396, 0.5961, 0.5414, 0.5996, 0.5365, 0.8851, 0.5365, 0.8804, 0.5306, 0.604, 0.5306, 0.8851, 0.5365, 0.8918, 0.5347, 0.8869, 0.5289, 0.8804, 0.5306, 0.5864, 0.1876, 0.5884, 0.1807, 0.5844, 0.1758, 0.5826, 0.1826, 0.8985, 0.1874, 0.8967, 0.1807, 0.8917, 0.1863, 0.8934, 0.1928, 0.5884, 0.5298, 0.5932, 0.5348, 0.5979, 0.529, 0.5932, 0.524, 0.8967, 0.5298, 0.8918, 0.5347, 0.8959, 0.5396, 0.9009, 0.5345, 0.8918, 0.1758, 0.8967, 0.1807, 0.9009, 0.1759, 0.8959, 0.1709, 0.5932, 0.1757, 0.5884, 0.1807, 0.5932, 0.1865, 0.5979, 0.1815, 0.04011, 0.4058, 0.0119, 0.4512, 0.004848, 0.4513, 0.8869, 0.1816, 0.8917, 0.1863, 0.8967, 0.1807, 0.8918, 0.1758, 0.8917, 0.5241, 0.8869, 0.5289, 0.8918, 0.5347, 0.8967, 0.5298, 0.5844, 0.5346, 0.5893, 0.5396, 0.5932, 0.5348, 0.5884, 0.5298, 0.9027, 0.1828, 0.9009, 0.1759, 0.8967, 0.1807, 0.8985, 0.1874, 0.5911, 0.1935, 0.5932, 0.1865, 0.5884, 0.1807, 0.5864, 0.1876, 0.889, 0.5414, 0.8959, 0.5396, 0.8918, 0.5347, 0.8851, 0.5365, 0.5961, 0.5414, 0.889, 0.5414, 0.8851, 0.5365, 0.5996, 0.5365, 0.604, 0.5306, 0.5979, 0.529, 0.5932, 0.5348, 0.5996, 0.5365, 0.8804, 0.1798, 0.8869, 0.1816, 0.8918, 0.1758, 0.8851, 0.174, 0.9027, 0.5277, 0.9027, 0.1828, 0.8985, 0.1874, 0.8985, 0.5231, 0.604, 0.1799, 0.8804, 0.1798, 0.8851, 0.174, 0.5996, 0.174, 0.5961, 0.1691, 0.5893, 0.1709, 0.5932, 0.1757, 0.5996, 0.174, 0.5911, 0.5169, 0.5911, 0.1935, 0.5864, 0.1876, 0.5864, 0.5228, 0.8934, 0.5176, 0.8917, 0.5241, 0.8967, 0.5298, 0.8985, 0.5231, 0.5826, 0.5279, 0.5844, 0.5346, 0.5884, 0.5298, 0.5864, 0.5228, 0.9539, 0.07562, 0.9539, 0.5778, 0.9505, 0.5744, 0.9505, 0.07903, 0.9187, 0.08798, 0.9139, 0.08474, 0.9181, 0.07272, 0.9267, 0.07848, 0.9139, 0.08474, 0.9082, 0.08361, 0.9078, 0.0707, 0.9181, 0.07272, 0.922, 0.05077, 0.5606, 0.05077, 0.5571, 0.04737, 0.9254, 0.04737, 0.911, 0.586, 0.5715, 0.586, 0.5747, 0.5828, 0.9078, 0.5828, 0.9254, 0.6061, 0.5571, 0.6061, 0.5606, 0.6027, 0.922, 0.6027, 0.573, 0.08361, 0.5748, 0.0707, 0.9078, 0.0707, 0.9082, 0.08361, 0.5448, 0.5594, 0.5448, 0.09405, 0.548, 0.09724, 0.548, 0.5562, 0.9078, 0.0707, 0.5748, 0.0707, 0.5715, 0.0675, 0.9111, 0.0675, 0.9378, 0.09405, 0.9378, 0.5594, 0.9346, 0.5562, 0.9346, 0.09724, 0.573, 0.08361, 0.5673, 0.08474, 0.5645, 0.07272, 0.5748, 0.0707, 0.5673, 0.08474, 0.5625, 0.08798, 0.5558, 0.07848, 0.5645, 0.07272, 0.5625, 0.08798, 0.5593, 0.09282, 0.55, 0.08709, 0.5558, 0.07848, 0.5593, 0.09282, 0.5581, 0.09853, 0.548, 0.09724, 0.55, 0.08709, 0.5571, 0.04737, 0.5606, 0.05077, 0.5497, 0.05292, 0.5462, 0.04952, 0.5462, 0.04952, 0.5497, 0.05292, 0.5404, 0.05905, 0.537, 0.05564, 0.537, 0.05564, 0.5404, 0.05905, 0.5343, 0.06821, 0.5308, 0.06481, 0.5308, 0.06481, 0.5343, 0.06821, 0.5321, 0.07903, 0.5287, 0.07562, 0.5747, 0.5828, 0.5715, 0.586, 0.5613, 0.5839, 0.5645, 0.5807, 0.5645, 0.5807, 0.5613, 0.5839, 0.5526, 0.5782, 0.5558, 0.575, 0.5558, 0.575, 0.5526, 0.5782, 0.5468, 0.5696, 0.55, 0.5664, 0.55, 0.5664, 0.5468, 0.5696, 0.5448, 0.5594, 0.548, 0.5562, 0.9254, 0.6061, 0.922, 0.6027, 0.9329, 0.6006, 0.9363, 0.604, 0.9363, 0.604, 0.9329, 0.6006, 0.9421, 0.5944, 0.9456, 0.5978, 0.9456, 0.5978, 0.9421, 0.5944, 0.9483, 0.5853, 0.9517, 0.5887, 0.9517, 0.5887, 0.9483, 0.5853, 0.9505, 0.5744, 0.9539, 0.5778, 0.9078, 0.0707, 0.9111, 0.0675, 0.9213, 0.06952, 0.9181, 0.07272, 0.9181, 0.07272, 0.9213, 0.06952, 0.93, 0.07528, 0.9267, 0.07848, 0.9267, 0.07848, 0.93, 0.07528, 0.9358, 0.08389, 0.9325, 0.08709, 0.9325, 0.08709, 0.9358, 0.08389, 0.9378, 0.09405, 0.9346, 0.09724, 0.922, 0.05077, 0.9254, 0.04737, 0.9363, 0.04952, 0.9329, 0.05292, 0.9329, 0.05292, 0.9363, 0.04952, 0.9456, 0.05564, 0.9422, 0.05905, 0.9422, 0.05905, 0.9456, 0.05564, 0.9518, 0.06481, 0.9483, 0.06821, 0.9483, 0.06821, 0.9518, 0.06481, 0.9539, 0.07562, 0.9505, 0.07903, 0.911, 0.586, 0.9078, 0.5828, 0.9181, 0.5807, 0.9213, 0.5839, 0.9213, 0.5839, 0.9181, 0.5807, 0.9267, 0.575, 0.93, 0.5782, 0.93, 0.5782, 0.9267, 0.575, 0.9325, 0.5664, 0.9358, 0.5696, 0.9358, 0.5696, 0.9325, 0.5664, 0.9346, 0.5562, 0.9378, 0.5594, 0.5606, 0.6027, 0.5571, 0.6061, 0.5462, 0.604, 0.5497, 0.6006, 0.5497, 0.6006, 0.5462, 0.604, 0.537, 0.5978, 0.5404, 0.5944, 0.5404, 0.5944, 0.537, 0.5978, 0.5308, 0.5887, 0.5343, 0.5853, 0.5343, 0.5853, 0.5308, 0.5887, 0.5287, 0.5778, 0.5321, 0.5744, 0.5715, 0.0675, 0.5748, 0.0707, 0.5645, 0.07272, 0.5613, 0.06952, 0.5613, 0.06952, 0.5645, 0.07272, 0.5558, 0.07848, 0.5526, 0.07528, 0.5526, 0.07528, 0.5558, 0.07848, 0.55, 0.08709, 0.5468, 0.08389, 0.5468, 0.08389, 0.55, 0.08709, 0.548, 0.09724, 0.5448, 0.09405, 0.5287, 0.5778, 0.5287, 0.07562, 0.5321, 0.07903, 0.5321, 0.5744, 0.9231, 0.09853, 0.9219, 0.09282, 0.9325, 0.08709, 0.9346, 0.09724, 0.9231, 0.09853, 0.9346, 0.09724, 0.9346, 0.5562, 0.9231, 0.5553, 0.9219, 0.561, 0.9231, 0.5553, 0.9346, 0.5562, 0.9325, 0.5664, 0.9187, 0.5658, 0.9219, 0.561, 0.9325, 0.5664, 0.9267, 0.575, 0.9139, 0.5691, 0.9187, 0.5658, 0.9267, 0.575, 0.9181, 0.5807, 0.9082, 0.5702, 0.9139, 0.5691, 0.9181, 0.5807, 0.9078, 0.5828, 0.9082, 0.5702, 0.9078, 0.5828, 0.5747, 0.5828, 0.573, 0.5702, 0.5673, 0.5691, 0.573, 0.5702, 0.5747, 0.5828, 0.5645, 0.5807, 0.5625, 0.5658, 0.5673, 0.5691, 0.5645, 0.5807, 0.5558, 0.575, 0.5593, 0.561, 0.5625, 0.5658, 0.5558, 0.575, 0.55, 0.5664, 0.5581, 0.5553, 0.5593, 0.561, 0.55, 0.5664, 0.548, 0.5562, 0.5581, 0.5553, 0.548, 0.5562, 0.548, 0.09724, 0.5581, 0.09853, 0.9532, 0.02847, 0.9618, 0.03078, 0.9363, 0.04952, 0.9254, 0.04737, 0.9675, 0.03648, 0.9698, 0.04514, 0.9539, 0.07562, 0.9518, 0.06481, 0.9518, 0.06481, 0.9456, 0.05564, 0.9675, 0.03648, 0.9363, 0.04952, 0.9618, 0.03078, 0.9456, 0.05564, 0.9618, 0.03078, 0.9675, 0.03648, 0.9456, 0.05564, 0.9532, 0.02847, 0.9254, 0.04737, 0.5571, 0.04737, 0.4747, 0.02847, 0.4584, 0.04479, 0.5287, 0.07562, 0.5287, 0.5778, 0.4584, 0.609, 0.4584, 0.04479, 0.4607, 0.03631, 0.5308, 0.06481, 0.5287, 0.07562, 0.4662, 0.03074, 0.4747, 0.02847, 0.5571, 0.04737, 0.5462, 0.04952, 0.5462, 0.04952, 0.537, 0.05564, 0.4662, 0.03074, 0.5308, 0.06481, 0.4607, 0.03631, 0.537, 0.05564, 0.4607, 0.03631, 0.4662, 0.03074, 0.537, 0.05564, 0.4747, 0.6254, 0.5571, 0.6061, 0.9254, 0.6061, 0.9532, 0.6254, 0.4747, 0.6254, 0.4662, 0.6231, 0.5462, 0.604, 0.5571, 0.6061, 0.4607, 0.6175, 0.4584, 0.609, 0.5287, 0.5778, 0.5308, 0.5887, 0.4662, 0.6231, 0.4607, 0.6175, 0.5308, 0.5887, 0.537, 0.5978, 0.537, 0.5978, 0.5462, 0.604, 0.4662, 0.6231, 0.9618, 0.6231, 0.9532, 0.6254, 0.9254, 0.6061, 0.9363, 0.604, 0.9698, 0.6087, 0.9539, 0.5778, 0.9539, 0.07562, 0.9698, 0.04514, 0.9698, 0.6087, 0.9675, 0.6174, 0.9517, 0.5887, 0.9539, 0.5778, 0.9675, 0.6174, 0.9618, 0.6231, 0.9363, 0.604, 0.9456, 0.5978, 0.9456, 0.5978, 0.9517, 0.5887, 0.9675, 0.6174])
me_cube_003.materials.append(mat_material)
me_cube_003.update()
me_plane_001 = bpy.data.meshes.new('Plane.001')
me_plane_001.from_pydata([(-0.01838, -0.182, 0.1365), (-0.01838, -0.182, -0.1365), (-0.01838, 0.182, 0.1365), (-0.01838, 0.182, -0.1365), (-0.001105, 6.163e-13, 0.1365), (-0.0107, -0.182, 1.49e-08), (-0.001105, 6.577e-13, -0.1365), (-0.0107, 0.182, 1.49e-08), (0.01838, 3.594e-11, 1.49e-08), (-0.00703, -0.09101, 0.1365), (-0.01307, -0.182, -0.06826), (-0.00703, 0.09101, -0.1365), (-0.01307, 0.182, 0.06826), (-0.00703, 0.09101, 0.1365), (-0.01307, -0.182, 0.06826), (-0.007029, -0.09101, -0.1365), (-0.01307, 0.182, -0.06826), (0.008329, 0.09101, 1.49e-08), (0.008329, -0.09101, 1.49e-08), (0.01233, 2.498e-11, 0.06826), (0.01233, 2.5e-11, -0.06826), (0.003763, -0.09101, -0.06826), (0.003762, -0.09101, 0.06826), (0.003762, 0.09101, 0.06826), (0.003762, 0.09101, -0.06826), (-0.01282, -0.1365, 0.1365), (-0.01559, -0.182, -0.1024), (-0.01282, 0.1365, -0.1365), (-0.01559, 0.182, 0.1024), (-0.002706, 0.04551, 0.1365), (-0.01132, -0.182, 0.03413), (-0.002706, -0.04551, -0.1365), (-0.01132, 0.182, -0.03413), (-0.001105, 0.1365, 1.49e-08), (0.01552, -0.04551, 1.49e-08), (0.006099, 1.368e-11, 0.1024), (0.01672, 3.294e-11, -0.03413), (-0.002706, -0.04551, 0.1365), (-0.01132, -0.182, -0.03413), (-0.002706, 0.04551, -0.1365), (-0.01132, 0.182, 0.03413), (-0.01282, 0.1365, 0.1365), (-0.01559, -0.182, 0.1024), (-0.01282, -0.1365, -0.1365), (-0.01559, 0.182, -0.1024), (0.01552, 0.04551, 1.49e-08), (-0.001105, -0.1365, 1.49e-08), (0.01672, 3.293e-11, 0.03413), (0.0061, 1.371e-11, -0.1024), (0.00999, -0.04551, -0.06826), (-0.004592, -0.1365, -0.06826), (0.007132, -0.09101, -0.03413), (-0.001207, -0.09101, -0.1024), (0.00999, -0.04551, 0.06826), (-0.004592, -0.1365, 0.06826), (-0.001208, -0.09101, 0.1024), (0.007132, -0.09101, 0.03413), (-0.004592, 0.1365, 0.06826), (0.00999, 0.04551, 0.06826), (-0.001208, 0.09101, 0.1024), (0.007131, 0.09101, 0.03413), (-0.004592, 0.1365, -0.06826), (0.00999, 0.04551, -0.06826), (0.007131, 0.09101, -0.03413), (-0.001207, 0.09101, -0.1024), (0.004121, 0.04551, -0.1024), (0.01404, 0.04551, -0.03413), (-0.002016, 0.1365, -0.03413), (0.01404, 0.04551, 0.03413), (0.004121, 0.04551, 0.1024), (-0.008401, 0.1365, 0.1024), (-0.002016, -0.1365, 0.03413), (-0.008401, -0.1365, 0.1024), (0.004121, -0.04551, 0.1024), (-0.008401, -0.1365, -0.1024), (-0.002016, -0.1365, -0.03413), (0.01404, -0.04551, -0.03413), (0.004122, -0.04551, -0.1024), (0.01404, -0.04551, 0.03413), (-0.002016, 0.1365, 0.03413), (-0.008401, 0.1365, -0.1024)], [], [(80, 27, 3, 44), (79, 33, 7, 40), (78, 34, 8, 47), (77, 31, 6, 48), (76, 49, 20, 36), (75, 50, 21, 51), (74, 43, 15, 52), (73, 53, 19, 35), (72, 54, 22, 55), (71, 46, 18, 56), (70, 57, 12, 28), (69, 58, 23, 59), (68, 45, 17, 60), (67, 61, 16, 32), (66, 62, 24, 63), (65, 39, 11, 64), (62, 65, 64, 24), (20, 48, 65, 62), (48, 6, 39, 65), (45, 66, 63, 17), (8, 36, 66, 45), (36, 20, 62, 66), (33, 67, 32, 7), (17, 63, 67, 33), (63, 24, 61, 67), (58, 68, 60, 23), (19, 47, 68, 58), (47, 8, 45, 68), (29, 69, 59, 13), (4, 35, 69, 29), (35, 19, 58, 69), (41, 70, 28, 2), (13, 59, 70, 41), (59, 23, 57, 70), (54, 71, 56, 22), (14, 30, 71, 54), (30, 5, 46, 71), (25, 72, 55, 9), (0, 42, 72, 25), (42, 14, 54, 72), (37, 73, 35, 4), (9, 55, 73, 37), (55, 22, 53, 73), (50, 74, 52, 21), (10, 26, 74, 50), (26, 1, 43, 74), (46, 75, 51, 18), (5, 38, 75, 46), (38, 10, 50, 75), (34, 76, 36, 8), (18, 51, 76, 34), (51, 21, 49, 76), (49, 77, 48, 20), (21, 52, 77, 49), (52, 15, 31, 77), (53, 78, 47, 19), (22, 56, 78, 53), (56, 18, 34, 78), (57, 79, 40, 12), (23, 60, 79, 57), (60, 17, 33, 79), (61, 80, 44, 16), (24, 64, 80, 61), (64, 11, 27, 80)])
me_plane_001.polygons.foreach_set('use_smooth', [True] * 64)
_uv = me_plane_001.uv_layers.new(name='UVMap')
_uv.uv.foreach_set('vector', [0.875, 0.125, 0.875, 0.0, 1.0, 0.0, 1.0, 0.125, 0.875, 0.625, 0.875, 0.5, 1.0, 0.5, 1.0, 0.625, 0.375, 0.625, 0.375, 0.5, 0.5, 0.5, 0.5, 0.625, 0.375, 0.125, 0.375, 0.0, 0.5, 0.0, 0.5, 0.125, 0.375, 0.375, 0.375, 0.25, 0.5, 0.25, 0.5, 0.375, 0.125, 0.375, 0.125, 0.25, 0.25, 0.25, 0.25, 0.375, 0.125, 0.125, 0.125, 0.0, 0.25, 0.0, 0.25, 0.125, 0.375, 0.875, 0.375, 0.75, 0.5, 0.75, 0.5, 0.875, 0.125, 0.875, 0.125, 0.75, 0.25, 0.75, 0.25, 0.875, 0.125, 0.625, 0.125, 0.5, 0.25, 0.5, 0.25, 0.625, 0.875, 0.875, 0.875, 0.75, 1.0, 0.75, 1.0, 0.875, 0.625, 0.875, 0.625, 0.75, 0.75, 0.75, 0.75, 0.875, 0.625, 0.625, 0.625, 0.5, 0.75, 0.5, 0.75, 0.625, 0.875, 0.375, 0.875, 0.25, 1.0, 0.25, 1.0, 0.375, 0.625, 0.375, 0.625, 0.25, 0.75, 0.25, 0.75, 0.375, 0.625, 0.125, 0.625, 0.0, 0.75, 0.0, 0.75, 0.125, 0.625, 0.25, 0.625, 0.125, 0.75, 0.125, 0.75, 0.25, 0.5, 0.25, 0.5, 0.125, 0.625, 0.125, 0.625, 0.25, 0.5, 0.125, 0.5, 0.0, 0.625, 0.0, 0.625, 0.125, 0.625, 0.5, 0.625, 0.375, 0.75, 0.375, 0.75, 0.5, 0.5, 0.5, 0.5, 0.375, 0.625, 0.375, 0.625, 0.5, 0.5, 0.375, 0.5, 0.25, 0.625, 0.25, 0.625, 0.375, 0.875, 0.5, 0.875, 0.375, 1.0, 0.375, 1.0, 0.5, 0.75, 0.5, 0.75, 0.375, 0.875, 0.375, 0.875, 0.5, 0.75, 0.375, 0.75, 0.25, 0.875, 0.25, 0.875, 0.375, 0.625, 0.75, 0.625, 0.625, 0.75, 0.625, 0.75, 0.75, 0.5, 0.75, 0.5, 0.625, 0.625, 0.625, 0.625, 0.75, 0.5, 0.625, 0.5, 0.5, 0.625, 0.5, 0.625, 0.625, 0.625, 1.0, 0.625, 0.875, 0.75, 0.875, 0.75, 1.0, 0.5, 1.0, 0.5, 0.875, 0.625, 0.875, 0.625, 1.0, 0.5, 0.875, 0.5, 0.75, 0.625, 0.75, 0.625, 0.875, 0.875, 1.0, 0.875, 0.875, 1.0, 0.875, 1.0, 1.0, 0.75, 1.0, 0.75, 0.875, 0.875, 0.875, 0.875, 1.0, 0.75, 0.875, 0.75, 0.75, 0.875, 0.75, 0.875, 0.875, 0.125, 0.75, 0.125, 0.625, 0.25, 0.625, 0.25, 0.75, 0.0, 0.75, 0.0, 0.625, 0.125, 0.625, 0.125, 0.75, 0.0, 0.625, 0.0, 0.5, 0.125, 0.5, 0.125, 0.625, 0.125, 1.0, 0.125, 0.875, 0.25, 0.875, 0.25, 1.0, -5.96e-08, 1.0, 0.0, 0.875, 0.125, 0.875, 0.125, 1.0, 0.0, 0.875, 0.0, 0.75, 0.125, 0.75, 0.125, 0.875, 0.375, 1.0, 0.375, 0.875, 0.5, 0.875, 0.5, 1.0, 0.25, 1.0, 0.25, 0.875, 0.375, 0.875, 0.375, 1.0, 0.25, 0.875, 0.25, 0.75, 0.375, 0.75, 0.375, 0.875, 0.125, 0.25, 0.125, 0.125, 0.25, 0.125, 0.25, 0.25, 0.0, 0.25, 0.0, 0.125, 0.125, 0.125, 0.125, 0.25, 0.0, 0.125, 0.0, -5.96e-08, 0.125, 0.0, 0.125, 0.125, 0.125, 0.5, 0.125, 0.375, 0.25, 0.375, 0.25, 0.5, 0.0, 0.5, 0.0, 0.375, 0.125, 0.375, 0.125, 0.5, 0.0, 0.375, 0.0, 0.25, 0.125, 0.25, 0.125, 0.375, 0.375, 0.5, 0.375, 0.375, 0.5, 0.375, 0.5, 0.5, 0.25, 0.5, 0.25, 0.375, 0.375, 0.375, 0.375, 0.5, 0.25, 0.375, 0.25, 0.25, 0.375, 0.25, 0.375, 0.375, 0.375, 0.25, 0.375, 0.125, 0.5, 0.125, 0.5, 0.25, 0.25, 0.25, 0.25, 0.125, 0.375, 0.125, 0.375, 0.25, 0.25, 0.125, 0.25, 0.0, 0.375, 0.0, 0.375, 0.125, 0.375, 0.75, 0.375, 0.625, 0.5, 0.625, 0.5, 0.75, 0.25, 0.75, 0.25, 0.625, 0.375, 0.625, 0.375, 0.75, 0.25, 0.625, 0.25, 0.5, 0.375, 0.5, 0.375, 0.625, 0.875, 0.75, 0.875, 0.625, 1.0, 0.625, 1.0, 0.75, 0.75, 0.75, 0.75, 0.625, 0.875, 0.625, 0.875, 0.75, 0.75, 0.625, 0.75, 0.5, 0.875, 0.5, 0.875, 0.625, 0.875, 0.25, 0.875, 0.125, 1.0, 0.125, 1.0, 0.25, 0.75, 0.25, 0.75, 0.125, 0.875, 0.125, 0.875, 0.25, 0.75, 0.125, 0.75, 0.0, 0.875, 0.0, 0.875, 0.125])
me_plane_001.materials.append(mat_material)
me_plane_001.update()
me_cube_007 = bpy.data.meshes.new('Cube.007')
me_cube_007.from_pydata([(-0.01994, 0.01994, 0.0), (-0.01994, 0.01926, 0.005161), (-0.01994, 0.01727, 0.009969), (-0.01994, 0.0141, 0.0141), (-0.01994, 0.009969, 0.01727), (-0.01994, 0.005161, 0.01926), (-0.01994, 0.0, 0.01994), (-0.01994, -0.00516, 0.01926), (-0.01994, -0.009969, 0.01727), (-0.01994, -0.0141, 0.0141), (-0.01994, -0.01727, 0.009969), (-0.01994, -0.01926, 0.005161), (-0.01994, -0.01994, 0.0), (-0.01994, -0.01926, -0.00516), (-0.01994, -0.01727, -0.009969), (-0.01994, -0.0141, -0.0141), (-0.01994, -0.009969, -0.01727), (-0.01994, -0.00516, -0.01926), (-0.01994, 0.0, -0.01994), (-0.01994, 0.005161, -0.01926), (-0.01994, 0.009969, -0.01727), (-0.01994, 0.0141, -0.0141), (-0.01994, 0.01727, -0.009969), (-0.01994, 0.01926, -0.00516), (0.01994, 0.01771, 0.0), (0.01773, 0.01994, 0.0), (0.01994, 0.01711, 0.004585), (0.01773, 0.01926, 0.00516), (0.01994, 0.01534, 0.008857), (0.01773, 0.01727, 0.009969), (0.01994, 0.01253, 0.01253), (0.01773, 0.0141, 0.0141), (0.01994, 0.008857, 0.01534), (0.01773, 0.009969, 0.01727), (0.01994, 0.004585, 0.01711), (0.01773, 0.005161, 0.01926), (0.01994, 0.0, 0.01771), (0.01773, 0.0, 0.01994), (0.01994, -0.004585, 0.01711), (0.01773, -0.005161, 0.01926), (0.01994, -0.008857, 0.01534), (0.01773, -0.009969, 0.01727), (0.01994, -0.01253, 0.01253), (0.01773, -0.0141, 0.0141), (0.01994, -0.01534, 0.008857), (0.01773, -0.01727, 0.009969), (0.01994, -0.01711, 0.004585), (0.01773, -0.01926, 0.00516), (0.01994, -0.01771, 0.0), (0.01773, -0.01994, 0.0), (0.01994, -0.01711, -0.004585), (0.01773, -0.01926, -0.005161), (0.01994, -0.01534, -0.008857), (0.01773, -0.01727, -0.009969), (0.01994, -0.01253, -0.01253), (0.01773, -0.0141, -0.0141), (0.01994, -0.008857, -0.01534), (0.01773, -0.009969, -0.01727), (0.01994, -0.004585, -0.01711), (0.01773, -0.005161, -0.01926), (0.01994, 0.0, -0.01771), (0.01773, 0.0, -0.01994), (0.01994, 0.004585, -0.01711), (0.01773, 0.005161, -0.01926), (0.01994, 0.008857, -0.01534), (0.01773, 0.009969, -0.01727), (0.01994, 0.01253, -0.01253), (0.01773, 0.0141, -0.0141), (0.01994, 0.01534, -0.008857), (0.01773, 0.01727, -0.009969), (0.01994, 0.01711, -0.004585), (0.01773, 0.01926, -0.005161), (0.01824, 0.01218, 0.003264), (0.01824, 0.01261, 0.0), (0.01824, 0.01092, 0.006306), (0.01824, 0.008918, 0.008918), (0.01824, 0.006306, 0.01092), (0.01824, 0.003264, 0.01218), (0.01824, 0.0, 0.01261), (0.01824, -0.003264, 0.01218), (0.01824, -0.006306, 0.01092), (0.01824, -0.008918, 0.008918), (0.01824, -0.01092, 0.006306), (0.01824, -0.01218, 0.003264), (0.01824, -0.01261, 0.0), (0.01824, -0.01218, -0.003264), (0.01824, -0.01092, -0.006306), (0.01824, -0.008918, -0.008918), (0.01824, -0.006306, -0.01092), (0.01824, -0.003264, -0.01218), (0.01824, 0.0, -0.01261), (0.01824, 0.003264, -0.01218), (0.01824, 0.006306, -0.01092), (0.01824, 0.008918, -0.008918), (0.01824, 0.01092, -0.006306), (0.01824, 0.01218, -0.003264)], [], [(71, 23, 0, 25), (29, 2, 3, 31), (31, 3, 4, 33), (33, 4, 5, 35), (35, 5, 6, 37), (37, 6, 7, 39), (39, 7, 8, 41), (41, 8, 9, 43), (43, 9, 10, 45), (45, 10, 11, 47), (47, 11, 12, 49), (49, 12, 13, 51), (51, 13, 14, 53), (53, 14, 15, 55), (55, 15, 16, 57), (57, 16, 17, 59), (59, 17, 18, 61), (61, 18, 19, 63), (63, 19, 20, 65), (65, 20, 21, 67), (67, 21, 22, 69), (69, 22, 23, 71), (27, 1, 2, 29), (25, 0, 1, 27), (25, 27, 26, 24), (27, 29, 28, 26), (29, 31, 30, 28), (31, 33, 32, 30), (33, 35, 34, 32), (35, 37, 36, 34), (37, 39, 38, 36), (39, 41, 40, 38), (41, 43, 42, 40), (43, 45, 44, 42), (45, 47, 46, 44), (47, 49, 48, 46), (49, 51, 50, 48), (51, 53, 52, 50), (53, 55, 54, 52), (55, 57, 56, 54), (57, 59, 58, 56), (59, 61, 60, 58), (61, 63, 62, 60), (63, 65, 64, 62), (65, 67, 66, 64), (67, 69, 68, 66), (69, 71, 70, 68), (71, 25, 24, 70), (30, 32, 76, 75), (73, 72, 74, 75, 76, 77, 78, 79, 80, 81, 82, 83, 84, 85, 86, 87, 88, 89, 90, 91, 92, 93, 94, 95), (40, 42, 81, 80), (50, 52, 86, 85), (60, 62, 91, 90), (26, 28, 74, 72), (36, 38, 79, 78), (46, 48, 84, 83), (56, 58, 89, 88), (66, 68, 94, 93), (32, 34, 77, 76), (42, 44, 82, 81), (52, 54, 87, 86), (62, 64, 92, 91), (28, 30, 75, 74), (38, 40, 80, 79), (48, 50, 85, 84), (58, 60, 90, 89), (68, 70, 95, 94), (24, 26, 72, 73), (34, 36, 78, 77), (44, 46, 83, 82), (54, 56, 88, 87), (64, 66, 93, 92), (70, 24, 73, 95)])
me_cube_007.polygons.foreach_set('use_smooth', [True] * 73)
_uv = me_cube_007.uv_layers.new(name='UVMap')
_uv.uv.foreach_set('vector', [0.8672, 0.1136, 0.8672, 0.1465, 0.8605, 0.1465, 0.8605, 0.1136, 0.8472, 0.1136, 0.8472, 0.1465, 0.8405, 0.1465, 0.8405, 0.1136, 0.8405, 0.1136, 0.8405, 0.1465, 0.8338, 0.1465, 0.8338, 0.1136, 0.8338, 0.1136, 0.8338, 0.1465, 0.8271, 0.1465, 0.8271, 0.1136, 0.8271, 0.1136, 0.8271, 0.1465, 0.8204, 0.1465, 0.8204, 0.1136, 0.8204, 0.1136, 0.8204, 0.1465, 0.8137, 0.1465, 0.8137, 0.1136, 0.8137, 0.1136, 0.8137, 0.1465, 0.8071, 0.1465, 0.8071, 0.1136, 0.8071, 0.1136, 0.8071, 0.1465, 0.8004, 0.1465, 0.8004, 0.1136, 0.8004, 0.1136, 0.8004, 0.1465, 0.7937, 0.1465, 0.7937, 0.1136, 0.7937, 0.1136, 0.7937, 0.1465, 0.787, 0.1465, 0.787, 0.1136, 0.787, 0.1136, 0.787, 0.1465, 0.7803, 0.1465, 0.7803, 0.1136, 0.7803, 0.1136, 0.7803, 0.1465, 0.7736, 0.1465, 0.7736, 0.1136, 0.7736, 0.1136, 0.7736, 0.1465, 0.767, 0.1465, 0.767, 0.1136, 0.767, 0.1136, 0.767, 0.1465, 0.7603, 0.1465, 0.7603, 0.1136, 0.7603, 0.1136, 0.7603, 0.1465, 0.7536, 0.1465, 0.7536, 0.1136, 0.7536, 0.1136, 0.7536, 0.1465, 0.7469, 0.1465, 0.7469, 0.1136, 0.7469, 0.1136, 0.7469, 0.1465, 0.7402, 0.1465, 0.7402, 0.1136, 0.9006, 0.1136, 0.9006, 0.1465, 0.8939, 0.1465, 0.8939, 0.1136, 0.8939, 0.1136, 0.8939, 0.1465, 0.8872, 0.1465, 0.8872, 0.1136, 0.8872, 0.1136, 0.8872, 0.1465, 0.8806, 0.1465, 0.8806, 0.1136, 0.8806, 0.1136, 0.8806, 0.1465, 0.8739, 0.1465, 0.8739, 0.1136, 0.8739, 0.1136, 0.8739, 0.1465, 0.8672, 0.1465, 0.8672, 0.1136, 0.8538, 0.1136, 0.8538, 0.1465, 0.8472, 0.1465, 0.8472, 0.1136, 0.8605, 0.1136, 0.8605, 0.1465, 0.8538, 0.1465, 0.8538, 0.1136, 0.7584, 0.8702, 0.7545, 0.8999, 0.7422, 0.8965, 0.7456, 0.8702, 0.7545, 0.8999, 0.7431, 0.9275, 0.732, 0.9211, 0.7422, 0.8965, 0.7431, 0.9275, 0.7249, 0.9512, 0.7159, 0.9421, 0.732, 0.9211, 0.7249, 0.9512, 0.7012, 0.9693, 0.6948, 0.9583, 0.7159, 0.9421, 0.7012, 0.9693, 0.6736, 0.9808, 0.6703, 0.9684, 0.6948, 0.9583, 0.6736, 0.9808, 0.644, 0.9847, 0.644, 0.9719, 0.6703, 0.9684, 0.644, 0.9847, 0.6144, 0.9808, 0.6177, 0.9684, 0.644, 0.9719, 0.6144, 0.9808, 0.5868, 0.9693, 0.5931, 0.9583, 0.6177, 0.9684, 0.5868, 0.9693, 0.5631, 0.9512, 0.5721, 0.9421, 0.5931, 0.9583, 0.5631, 0.9512, 0.5449, 0.9275, 0.5559, 0.9211, 0.5721, 0.9421, 0.5449, 0.9275, 0.5334, 0.8999, 0.5458, 0.8965, 0.5559, 0.9211, 0.5334, 0.8999, 0.5295, 0.8702, 0.5423, 0.8702, 0.5458, 0.8965, 0.5295, 0.8702, 0.5334, 0.8406, 0.5458, 0.8439, 0.5423, 0.8702, 0.5334, 0.8406, 0.5449, 0.813, 0.5559, 0.8194, 0.5458, 0.8439, 0.5449, 0.813, 0.5631, 0.7893, 0.5721, 0.7983, 0.5559, 0.8194, 0.5631, 0.7893, 0.5868, 0.7711, 0.5931, 0.7822, 0.5721, 0.7983, 0.5868, 0.7711, 0.6144, 0.7597, 0.6177, 0.772, 0.5931, 0.7822, 0.6144, 0.7597, 0.644, 0.7558, 0.644, 0.7686, 0.6177, 0.772, 0.644, 0.7558, 0.6736, 0.7597, 0.6703, 0.772, 0.644, 0.7686, 0.6736, 0.7597, 0.7012, 0.7711, 0.6948, 0.7822, 0.6703, 0.772, 0.7012, 0.7711, 0.7249, 0.7893, 0.7159, 0.7983, 0.6948, 0.7822, 0.7249, 0.7893, 0.7431, 0.813, 0.732, 0.8194, 0.7159, 0.7983, 0.7431, 0.813, 0.7545, 0.8406, 0.7422, 0.8439, 0.732, 0.8194, 0.7545, 0.8406, 0.7584, 0.8702, 0.7456, 0.8702, 0.7422, 0.8439, 0.7159, 0.9421, 0.6948, 0.9583, 0.6802, 0.9329, 0.6952, 0.9214, 0.7164, 0.8702, 0.7139, 0.889, 0.7067, 0.9064, 0.6952, 0.9214, 0.6802, 0.9329, 0.6627, 0.9402, 0.644, 0.9426, 0.6252, 0.9402, 0.6078, 0.9329, 0.5928, 0.9214, 0.5813, 0.9064, 0.5741, 0.889, 0.5716, 0.8702, 0.5741, 0.8515, 0.5813, 0.834, 0.5928, 0.819, 0.6078, 0.8075, 0.6252, 0.8003, 0.644, 0.7978, 0.6627, 0.8003, 0.6802, 0.8075, 0.6952, 0.819, 0.7067, 0.834, 0.7139, 0.8515, 0.5931, 0.9583, 0.5721, 0.9421, 0.5928, 0.9214, 0.6078, 0.9329, 0.5458, 0.8439, 0.5559, 0.8194, 0.5813, 0.834, 0.5741, 0.8515, 0.644, 0.7686, 0.6703, 0.772, 0.6627, 0.8003, 0.644, 0.7978, 0.7422, 0.8965, 0.732, 0.9211, 0.7067, 0.9064, 0.7139, 0.889, 0.644, 0.9719, 0.6177, 0.9684, 0.6252, 0.9402, 0.644, 0.9426, 0.5458, 0.8965, 0.5423, 0.8702, 0.5716, 0.8702, 0.5741, 0.889, 0.5931, 0.7822, 0.6177, 0.772, 0.6252, 0.8003, 0.6078, 0.8075, 0.7159, 0.7983, 0.732, 0.8194, 0.7067, 0.834, 0.6952, 0.819, 0.6948, 0.9583, 0.6703, 0.9684, 0.6627, 0.9402, 0.6802, 0.9329, 0.5721, 0.9421, 0.5559, 0.9211, 0.5813, 0.9064, 0.5928, 0.9214, 0.5559, 0.8194, 0.5721, 0.7983, 0.5928, 0.819, 0.5813, 0.834, 0.6703, 0.772, 0.6948, 0.7822, 0.6802, 0.8075, 0.6627, 0.8003, 0.732, 0.9211, 0.7159, 0.9421, 0.6952, 0.9214, 0.7067, 0.9064, 0.6177, 0.9684, 0.5931, 0.9583, 0.6078, 0.9329, 0.6252, 0.9402, 0.5423, 0.8702, 0.5458, 0.8439, 0.5741, 0.8515, 0.5716, 0.8702, 0.6177, 0.772, 0.644, 0.7686, 0.644, 0.7978, 0.6252, 0.8003, 0.732, 0.8194, 0.7422, 0.8439, 0.7139, 0.8515, 0.7067, 0.834, 0.7456, 0.8702, 0.7422, 0.8965, 0.7139, 0.889, 0.7164, 0.8702, 0.6703, 0.9684, 0.644, 0.9719, 0.644, 0.9426, 0.6627, 0.9402, 0.5559, 0.9211, 0.5458, 0.8965, 0.5741, 0.889, 0.5813, 0.9064, 0.5721, 0.7983, 0.5931, 0.7822, 0.6078, 0.8075, 0.5928, 0.819, 0.6948, 0.7822, 0.7159, 0.7983, 0.6952, 0.819, 0.6802, 0.8075, 0.7422, 0.8439, 0.7456, 0.8702, 0.7164, 0.8702, 0.7139, 0.8515])
me_cube_007.materials.append(mat_material)
me_cube_007.update()
me_cube_008 = bpy.data.meshes.new('Cube.008')
me_cube_008.from_pydata([(-0.01994, 0.01994, 0.0), (-0.01994, 0.01926, 0.005161), (-0.01994, 0.01727, 0.009969), (-0.01994, 0.0141, 0.0141), (-0.01994, 0.009969, 0.01727), (-0.01994, 0.005161, 0.01926), (-0.01994, 0.0, 0.01994), (-0.01994, -0.005161, 0.01926), (-0.01994, -0.009969, 0.01727), (-0.01994, -0.0141, 0.0141), (-0.01994, -0.01727, 0.009969), (-0.01994, -0.01926, 0.005161), (-0.01994, -0.01994, 0.0), (-0.01994, -0.01926, -0.00516), (-0.01994, -0.01727, -0.009969), (-0.01994, -0.0141, -0.0141), (-0.01994, -0.009969, -0.01727), (-0.01994, -0.005161, -0.01926), (-0.01994, 0.0, -0.01994), (-0.01994, 0.005161, -0.01926), (-0.01994, 0.009969, -0.01727), (-0.01994, 0.0141, -0.0141), (-0.01994, 0.01727, -0.009969), (-0.01994, 0.01926, -0.00516), (0.01994, 0.01771, 0.0), (0.01773, 0.01994, 0.0), (0.01994, 0.01711, 0.004585), (0.01773, 0.01926, 0.00516), (0.01994, 0.01534, 0.008857), (0.01773, 0.01727, 0.009969), (0.01994, 0.01253, 0.01253), (0.01773, 0.0141, 0.0141), (0.01994, 0.008857, 0.01534), (0.01773, 0.009969, 0.01727), (0.01994, 0.004585, 0.01711), (0.01773, 0.00516, 0.01926), (0.01994, 0.0, 0.01771), (0.01773, 0.0, 0.01994), (0.01994, -0.004585, 0.01711), (0.01773, -0.005161, 0.01926), (0.01994, -0.008857, 0.01534), (0.01773, -0.009969, 0.01727), (0.01994, -0.01253, 0.01253), (0.01773, -0.0141, 0.0141), (0.01994, -0.01534, 0.008857), (0.01773, -0.01727, 0.009969), (0.01994, -0.01711, 0.004585), (0.01773, -0.01926, 0.00516), (0.01994, -0.01771, 0.0), (0.01773, -0.01994, 0.0), (0.01994, -0.01711, -0.004585), (0.01773, -0.01926, -0.005161), (0.01994, -0.01534, -0.008857), (0.01773, -0.01727, -0.009969), (0.01994, -0.01253, -0.01253), (0.01773, -0.0141, -0.0141), (0.01994, -0.008857, -0.01534), (0.01773, -0.009969, -0.01727), (0.01994, -0.004585, -0.01711), (0.01773, -0.005161, -0.01926), (0.01994, 0.0, -0.01771), (0.01773, 0.0, -0.01994), (0.01994, 0.004585, -0.01711), (0.01773, 0.00516, -0.01926), (0.01994, 0.008857, -0.01534), (0.01773, 0.009969, -0.01727), (0.01994, 0.01253, -0.01253), (0.01773, 0.0141, -0.0141), (0.01994, 0.01534, -0.008857), (0.01773, 0.01727, -0.009969), (0.01994, 0.01711, -0.004585), (0.01773, 0.01926, -0.005161), (0.01824, 0.01218, 0.003264), (0.01824, 0.01261, 0.0), (0.01824, 0.01092, 0.006306), (0.01824, 0.008918, 0.008918), (0.01824, 0.006306, 0.01092), (0.01824, 0.003264, 0.01218), (0.01824, 0.0, 0.01261), (0.01824, -0.003264, 0.01218), (0.01824, -0.006306, 0.01092), (0.01824, -0.008918, 0.008918), (0.01824, -0.01092, 0.006306), (0.01824, -0.01218, 0.003264), (0.01824, -0.01261, 0.0), (0.01824, -0.01218, -0.003264), (0.01824, -0.01092, -0.006306), (0.01824, -0.008918, -0.008918), (0.01824, -0.006306, -0.01092), (0.01824, -0.003264, -0.01218), (0.01824, 0.0, -0.01261), (0.01824, 0.003264, -0.01218), (0.01824, 0.006306, -0.01092), (0.01824, 0.008918, -0.008918), (0.01824, 0.01092, -0.006306), (0.01824, 0.01218, -0.003264)], [], [(71, 23, 0, 25), (29, 2, 3, 31), (31, 3, 4, 33), (33, 4, 5, 35), (35, 5, 6, 37), (37, 6, 7, 39), (39, 7, 8, 41), (41, 8, 9, 43), (43, 9, 10, 45), (45, 10, 11, 47), (47, 11, 12, 49), (49, 12, 13, 51), (51, 13, 14, 53), (53, 14, 15, 55), (55, 15, 16, 57), (57, 16, 17, 59), (59, 17, 18, 61), (61, 18, 19, 63), (63, 19, 20, 65), (65, 20, 21, 67), (67, 21, 22, 69), (69, 22, 23, 71), (27, 1, 2, 29), (25, 0, 1, 27), (25, 27, 26, 24), (27, 29, 28, 26), (29, 31, 30, 28), (31, 33, 32, 30), (33, 35, 34, 32), (35, 37, 36, 34), (37, 39, 38, 36), (39, 41, 40, 38), (41, 43, 42, 40), (43, 45, 44, 42), (45, 47, 46, 44), (47, 49, 48, 46), (49, 51, 50, 48), (51, 53, 52, 50), (53, 55, 54, 52), (55, 57, 56, 54), (57, 59, 58, 56), (59, 61, 60, 58), (61, 63, 62, 60), (63, 65, 64, 62), (65, 67, 66, 64), (67, 69, 68, 66), (69, 71, 70, 68), (71, 25, 24, 70), (30, 32, 76, 75), (73, 72, 74, 75, 76, 77, 78, 79, 80, 81, 82, 83, 84, 85, 86, 87, 88, 89, 90, 91, 92, 93, 94, 95), (40, 42, 81, 80), (50, 52, 86, 85), (60, 62, 91, 90), (26, 28, 74, 72), (36, 38, 79, 78), (46, 48, 84, 83), (56, 58, 89, 88), (66, 68, 94, 93), (32, 34, 77, 76), (42, 44, 82, 81), (52, 54, 87, 86), (62, 64, 92, 91), (28, 30, 75, 74), (38, 40, 80, 79), (48, 50, 85, 84), (58, 60, 90, 89), (68, 70, 95, 94), (24, 26, 72, 73), (34, 36, 78, 77), (44, 46, 83, 82), (54, 56, 88, 87), (64, 66, 93, 92), (70, 24, 73, 95)])
me_cube_008.polygons.foreach_set('use_smooth', [True] * 73)
_uv = me_cube_008.uv_layers.new(name='UVMap')
_uv.uv.foreach_set('vector', [0.7043, 0.1134, 0.7043, 0.1463, 0.6976, 0.1463, 0.6976, 0.1134, 0.6842, 0.1134, 0.6842, 0.1463, 0.6775, 0.1463, 0.6775, 0.1134, 0.6775, 0.1134, 0.6775, 0.1463, 0.6708, 0.1463, 0.6708, 0.1134, 0.6708, 0.1134, 0.6708, 0.1463, 0.6642, 0.1463, 0.6642, 0.1134, 0.6642, 0.1134, 0.6642, 0.1463, 0.6575, 0.1463, 0.6575, 0.1134, 0.6575, 0.1134, 0.6575, 0.1463, 0.6508, 0.1463, 0.6508, 0.1134, 0.6508, 0.1134, 0.6508, 0.1463, 0.6441, 0.1463, 0.6441, 0.1134, 0.6441, 0.1134, 0.6441, 0.1463, 0.6374, 0.1463, 0.6374, 0.1134, 0.6374, 0.1134, 0.6374, 0.1463, 0.6307, 0.1463, 0.6307, 0.1134, 0.6307, 0.1134, 0.6307, 0.1463, 0.6241, 0.1463, 0.6241, 0.1134, 0.6241, 0.1134, 0.6241, 0.1463, 0.6174, 0.1463, 0.6174, 0.1134, 0.6174, 0.1134, 0.6174, 0.1463, 0.6107, 0.1463, 0.6107, 0.1134, 0.6107, 0.1134, 0.6107, 0.1463, 0.604, 0.1463, 0.604, 0.1134, 0.604, 0.1134, 0.604, 0.1463, 0.5973, 0.1463, 0.5973, 0.1134, 0.5973, 0.1134, 0.5973, 0.1463, 0.5906, 0.1463, 0.5906, 0.1134, 0.5906, 0.1134, 0.5906, 0.1463, 0.584, 0.1463, 0.584, 0.1134, 0.584, 0.1134, 0.584, 0.1463, 0.5773, 0.1463, 0.5773, 0.1134, 0.7377, 0.1134, 0.7377, 0.1463, 0.731, 0.1463, 0.731, 0.1134, 0.731, 0.1134, 0.731, 0.1463, 0.7243, 0.1463, 0.7243, 0.1134, 0.7243, 0.1134, 0.7243, 0.1463, 0.7176, 0.1463, 0.7176, 0.1134, 0.7176, 0.1134, 0.7176, 0.1463, 0.7109, 0.1463, 0.7109, 0.1134, 0.7109, 0.1134, 0.7109, 0.1463, 0.7043, 0.1463, 0.7043, 0.1134, 0.6909, 0.1134, 0.6909, 0.1463, 0.6842, 0.1463, 0.6842, 0.1134, 0.6976, 0.1134, 0.6976, 0.1463, 0.6909, 0.1463, 0.6909, 0.1134, 0.993, 0.8702, 0.9891, 0.8998, 0.9768, 0.8965, 0.9803, 0.8702, 0.9891, 0.8998, 0.9777, 0.9274, 0.9666, 0.9211, 0.9768, 0.8965, 0.9777, 0.9274, 0.9595, 0.9511, 0.9505, 0.9421, 0.9666, 0.9211, 0.9595, 0.9511, 0.9358, 0.9693, 0.9294, 0.9583, 0.9505, 0.9421, 0.9358, 0.9693, 0.9082, 0.9808, 0.9049, 0.9684, 0.9294, 0.9583, 0.9082, 0.9808, 0.8786, 0.9847, 0.8786, 0.9719, 0.9049, 0.9684, 0.8786, 0.9847, 0.849, 0.9808, 0.8523, 0.9684, 0.8786, 0.9719, 0.849, 0.9808, 0.8214, 0.9693, 0.8278, 0.9583, 0.8523, 0.9684, 0.8214, 0.9693, 0.7977, 0.9511, 0.8067, 0.9421, 0.8278, 0.9583, 0.7977, 0.9511, 0.7795, 0.9274, 0.7905, 0.9211, 0.8067, 0.9421, 0.7795, 0.9274, 0.768, 0.8998, 0.7804, 0.8965, 0.7905, 0.9211, 0.768, 0.8998, 0.7641, 0.8702, 0.7769, 0.8702, 0.7804, 0.8965, 0.7641, 0.8702, 0.768, 0.8406, 0.7804, 0.8439, 0.7769, 0.8702, 0.768, 0.8406, 0.7795, 0.813, 0.7905, 0.8194, 0.7804, 0.8439, 0.7795, 0.813, 0.7977, 0.7893, 0.8067, 0.7983, 0.7905, 0.8194, 0.7977, 0.7893, 0.8214, 0.7711, 0.8278, 0.7822, 0.8067, 0.7983, 0.8214, 0.7711, 0.849, 0.7597, 0.8523, 0.772, 0.8278, 0.7822, 0.849, 0.7597, 0.8786, 0.7558, 0.8786, 0.7686, 0.8523, 0.772, 0.8786, 0.7558, 0.9082, 0.7597, 0.9049, 0.772, 0.8786, 0.7686, 0.9082, 0.7597, 0.9358, 0.7711, 0.9294, 0.7822, 0.9049, 0.772, 0.9358, 0.7711, 0.9595, 0.7893, 0.9505, 0.7983, 0.9294, 0.7822, 0.9595, 0.7893, 0.9777, 0.813, 0.9666, 0.8194, 0.9505, 0.7983, 0.9777, 0.813, 0.9891, 0.8406, 0.9768, 0.8439, 0.9666, 0.8194, 0.9891, 0.8406, 0.993, 0.8702, 0.9803, 0.8702, 0.9768, 0.8439, 0.9505, 0.9421, 0.9294, 0.9583, 0.9148, 0.9329, 0.9298, 0.9214, 0.951, 0.8702, 0.9485, 0.889, 0.9413, 0.9064, 0.9298, 0.9214, 0.9148, 0.9329, 0.8973, 0.9401, 0.8786, 0.9426, 0.8599, 0.9401, 0.8424, 0.9329, 0.8274, 0.9214, 0.8159, 0.9064, 0.8087, 0.889, 0.8062, 0.8702, 0.8087, 0.8515, 0.8159, 0.834, 0.8274, 0.819, 0.8424, 0.8075, 0.8599, 0.8003, 0.8786, 0.7978, 0.8973, 0.8003, 0.9148, 0.8075, 0.9298, 0.819, 0.9413, 0.834, 0.9485, 0.8515, 0.8278, 0.9583, 0.8067, 0.9421, 0.8274, 0.9214, 0.8424, 0.9329, 0.7804, 0.8439, 0.7905, 0.8194, 0.8159, 0.834, 0.8087, 0.8515, 0.8786, 0.7686, 0.9049, 0.772, 0.8973, 0.8003, 0.8786, 0.7978, 0.9768, 0.8965, 0.9666, 0.9211, 0.9413, 0.9064, 0.9485, 0.889, 0.8786, 0.9719, 0.8523, 0.9684, 0.8599, 0.9401, 0.8786, 0.9426, 0.7804, 0.8965, 0.7769, 0.8702, 0.8062, 0.8702, 0.8087, 0.889, 0.8278, 0.7822, 0.8523, 0.772, 0.8599, 0.8003, 0.8424, 0.8075, 0.9505, 0.7983, 0.9666, 0.8194, 0.9413, 0.834, 0.9298, 0.819, 0.9294, 0.9583, 0.9049, 0.9684, 0.8973, 0.9401, 0.9148, 0.9329, 0.8067, 0.9421, 0.7905, 0.9211, 0.8159, 0.9064, 0.8274, 0.9214, 0.7905, 0.8194, 0.8067, 0.7983, 0.8274, 0.819, 0.8159, 0.834, 0.9049, 0.772, 0.9294, 0.7822, 0.9148, 0.8075, 0.8973, 0.8003, 0.9666, 0.9211, 0.9505, 0.9421, 0.9298, 0.9214, 0.9413, 0.9064, 0.8523, 0.9684, 0.8278, 0.9583, 0.8424, 0.9329, 0.8599, 0.9401, 0.7769, 0.8702, 0.7804, 0.8439, 0.8087, 0.8515, 0.8062, 0.8702, 0.8523, 0.772, 0.8786, 0.7686, 0.8786, 0.7978, 0.8599, 0.8003, 0.9666, 0.8194, 0.9768, 0.8439, 0.9485, 0.8515, 0.9413, 0.834, 0.9803, 0.8702, 0.9768, 0.8965, 0.9485, 0.889, 0.951, 0.8702, 0.9049, 0.9684, 0.8786, 0.9719, 0.8786, 0.9426, 0.8973, 0.9401, 0.7905, 0.9211, 0.7804, 0.8965, 0.8087, 0.889, 0.8159, 0.9064, 0.8067, 0.7983, 0.8278, 0.7822, 0.8424, 0.8075, 0.8274, 0.819, 0.9294, 0.7822, 0.9505, 0.7983, 0.9298, 0.819, 0.9148, 0.8075, 0.9768, 0.8439, 0.9803, 0.8702, 0.951, 0.8702, 0.9485, 0.8515])
me_cube_008.materials.append(mat_material)
me_cube_008.update()

# ---- objects
ob_body = bpy.data.objects.new('Body', me_cube_003)
ob_screen = bpy.data.objects.new('Screen', me_plane_001)
ob_buttonr = bpy.data.objects.new('ButtonR', me_cube_007)
ob_buttonl = bpy.data.objects.new('ButtonL', me_cube_008)

# ---- transforms, parenting, visibility, modifiers, constraints
ob_body.location = (-0.006041, 0.0, 0.1872)
_m = ob_body.modifiers.new('Auto Smooth', 'NODES')
_m.node_group = ng_auto_smooth
_gi = [s.identifier for s in ng_auto_smooth.interface.items_tree if s.item_type == 'SOCKET' and s.in_out == 'INPUT']
_m[_gi[1]] = 0.5637  # Angle
ob_screen.location = (0.1626, 0.0, 0.2065)
_m = ob_screen.modifiers.new('Auto Smooth', 'NODES')
_m.node_group = ng_auto_smooth
_gi = [s.identifier for s in ng_auto_smooth.interface.items_tree if s.item_type == 'SOCKET' and s.in_out == 'INPUT']
_m[_gi[1]] = 0.5236  # Angle
ob_buttonr.location = (0.1599, -0.1662, 0.03348)
_m = ob_buttonr.modifiers.new('Auto Smooth', 'NODES')
_m.node_group = ng_auto_smooth
_gi = [s.identifier for s in ng_auto_smooth.interface.items_tree if s.item_type == 'SOCKET' and s.in_out == 'INPUT']
_m[_gi[1]] = 0.5637  # Angle
ob_buttonl.location = (0.1599, 0.1662, 0.03348)
_m = ob_buttonl.modifiers.new('Auto Smooth', 'NODES')
_m.node_group = ng_auto_smooth
_gi = [s.identifier for s in ng_auto_smooth.interface.items_tree if s.item_type == 'SOCKET' and s.in_out == 'INPUT']
_m[_gi[1]] = 0.5637  # Angle

# ---- collection membership
col_collection.objects.link(ob_body)
col_collection.objects.link(ob_screen)
col_collection.objects.link(ob_buttonr)
col_collection.objects.link(ob_buttonl)

# ---- scene / render settings (as saved in the file)
scene.frame_start = 1; scene.frame_end = 250; scene.frame_set(0)
scene.render.engine = 'CYCLES'
scene.cycles.sampling_pattern = 'TABULATED_SOBOL'
bpy.context.view_layer.update()

# ---- added for rendering (the .blend has no active camera and no usable light): camera, sun
cam_auto = bpy.data.cameras.new('AutoCamera')
cam_auto.lens = 50.0
cam_auto.sensor_width = 36.0
cam_auto.clip_end = 1000.0
ob_auto_camera = bpy.data.objects.new('AutoCamera', cam_auto)
scene.collection.objects.link(ob_auto_camera)
ob_auto_camera.location = (0.625369, -0.757004, 0.691828)
ob_auto_camera.rotation_euler = (1.09748, -7.21219e-08, 0.694738)
scene.camera = ob_auto_camera
light_auto_sun = bpy.data.lights.new('AutoSun', 'SUN')
light_auto_sun.energy = 3.0
light_auto_sun.angle = 0.0523599
ob_auto_sun = bpy.data.objects.new('AutoSun', light_auto_sun)
scene.collection.objects.link(ob_auto_sun)
ob_auto_sun.rotation_euler = (0.872665, 0.174533, 0.523599)
bpy.context.view_layer.update()
